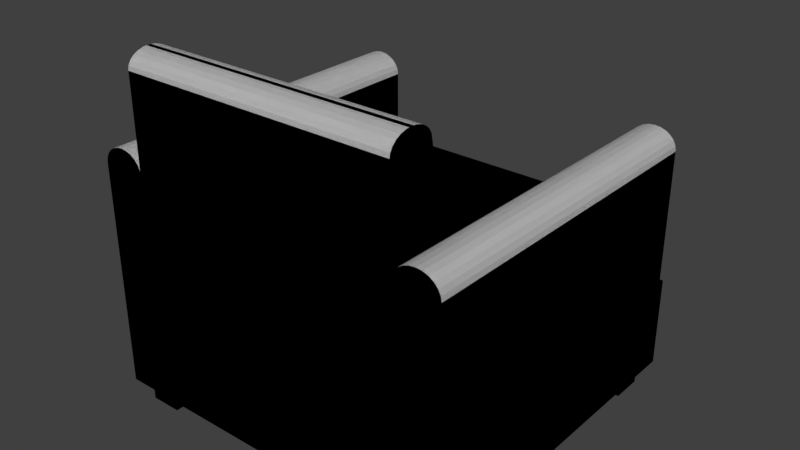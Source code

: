 # Source: chair_chair_08.blend  (saved by Blender 2.79.0; exported with 4.5.12 LTS)
import bpy
from mathutils import Matrix  # noqa: F401  (used for matrix-valued properties, if any)

bpy.ops.wm.read_factory_settings(use_empty=True)
scene = bpy.context.scene
scene.name = 'Scene'

# ---- collections
col_collection_1 = bpy.data.collections.new('Collection 1'); scene.collection.children.link(col_collection_1)

# ---- world
world_world = bpy.data.worlds.new('World'); scene.world = world_world
world_world.color = (0.05088, 0.05088, 0.05088)
world_world.use_sun_shadow = False
world_world.sun_shadow_jitter_overblur = 0.0
world_world.cycles.sampling_method = 'MANUAL'

# ---- meshes
me_chair_08 = bpy.data.meshes.new('chair_08')
me_chair_08.from_pydata([(-0.2761, -0.2126, -0.2522), (-0.2246, -0.2126, -0.289), (-0.2761, -0.2126, -0.289), (-0.2246, -0.2126, -0.2522), (-0.2246, -0.2126, -0.2522), (-0.2761, -0.2126, -0.2522), (-0.2246, -0.2126, -0.289), (-0.2761, -0.2126, -0.289), (-0.2761, -0.2126, -0.2522), (-0.2246, -0.2641, -0.2522), (-0.2246, -0.2126, -0.2522), (-0.2761, -0.2641, -0.2522), (-0.2761, -0.2641, -0.2522), (-0.2761, -0.2126, -0.2522), (-0.2246, -0.2641, -0.2522), (-0.2246, -0.2126, -0.2522), (-0.2246, -0.2641, -0.2522), (-0.2246, -0.2126, -0.289), (-0.2246, -0.2126, -0.2522), (-0.2246, -0.2641, -0.289), (-0.2246, -0.2641, -0.289), (-0.2246, -0.2641, -0.2522), (-0.2246, -0.2126, -0.289), (-0.2246, -0.2126, -0.2522), (-0.2761, -0.2641, -0.289), (-0.2246, -0.2126, -0.289), (-0.2246, -0.2641, -0.289), (-0.2761, -0.2126, -0.289), (-0.2761, -0.2126, -0.289), (-0.2761, -0.2641, -0.289), (-0.2246, -0.2126, -0.289), (-0.2246, -0.2641, -0.289), (-0.2761, -0.2641, -0.289), (-0.2761, -0.2126, -0.2522), (-0.2761, -0.2126, -0.289), (-0.2761, -0.2641, -0.2522), (-0.2761, -0.2641, -0.2522), (-0.2761, -0.2641, -0.289), (-0.2761, -0.2126, -0.2522), (-0.2761, -0.2126, -0.289), (-0.2246, -0.2641, -0.2522), (-0.2761, -0.2641, -0.289), (-0.2246, -0.2641, -0.289), (-0.2761, -0.2641, -0.2522), (-0.2761, -0.2641, -0.2522), (-0.2246, -0.2641, -0.2522), (-0.2761, -0.2641, -0.289), (-0.2246, -0.2641, -0.289), (0.2258, 0.2598, 0.1277), (0.239, 0.2711, 0.1255), (0.2352, 0.2711, 0.1213), (0.2316, 0.2598, 0.1342), (0.2316, 0.2598, 0.1342), (0.2258, 0.2598, 0.1277), (0.239, 0.2711, 0.1255), (0.2352, 0.2711, 0.1213), (0.2221, 0.2598, 0.1202), (0.233, 0.2711, 0.1168), (0.2221, 0.2598, 0.1202), (0.233, 0.2711, 0.1168), (0.2258, -0.2825, 0.1277), (0.2316, -0.2825, 0.1342), (0.2316, -0.2825, 0.1342), (0.2258, -0.2825, 0.1277), (0.2443, 0.2711, 0.129), (0.2392, 0.2598, 0.1392), (0.2392, 0.2598, 0.1392), (0.2443, 0.2711, 0.129), (0.2321, 0.2711, 0.1112), (0.2832, 0.2711, -0.1049), (0.2321, 0.2711, -0.1049), (0.2832, 0.2711, 0.1112), (0.2823, 0.2711, 0.1168), (0.2801, 0.2711, 0.1213), (0.2763, 0.2711, 0.1255), (0.271, 0.2711, 0.129), (0.2507, 0.2711, 0.1312), (0.2646, 0.2711, 0.1312), (0.2576, 0.2711, 0.132), (0.2576, 0.2711, 0.132), (0.2507, 0.2711, 0.1312), (0.2646, 0.2711, 0.1312), (0.271, 0.2711, 0.129), (0.2763, 0.2711, 0.1255), (0.2801, 0.2711, 0.1213), (0.2823, 0.2711, 0.1168), (0.2832, 0.2711, 0.1112), (0.2321, 0.2711, 0.1112), (0.2832, 0.2711, -0.1049), (0.2321, 0.2711, -0.1049), (0.2208, 0.2598, 0.1121), (0.2208, 0.2598, 0.1121), (0.2221, -0.2825, 0.1202), (0.2221, -0.2825, 0.1202), (0.2945, -0.2825, 0.1121), (0.2208, -0.2825, -0.1049), (0.2945, -0.2825, -0.1049), (0.2208, -0.2825, 0.1121), (0.2932, -0.2825, 0.1202), (0.2221, -0.2825, 0.1202), (0.2895, -0.2825, 0.1277), (0.2258, -0.2825, 0.1277), (0.2837, -0.2825, 0.1342), (0.2316, -0.2825, 0.1342), (0.2761, -0.2825, 0.1392), (0.2392, -0.2825, 0.1392), (0.2672, -0.2825, 0.1423), (0.2481, -0.2825, 0.1423), (0.2576, -0.2825, 0.1434), (0.2576, -0.2825, 0.1434), (0.2672, -0.2825, 0.1423), (0.2481, -0.2825, 0.1423), (0.2392, -0.2825, 0.1392), (0.2761, -0.2825, 0.1392), (0.2316, -0.2825, 0.1342), (0.2837, -0.2825, 0.1342), (0.2258, -0.2825, 0.1277), (0.2895, -0.2825, 0.1277), (0.2221, -0.2825, 0.1202), (0.2932, -0.2825, 0.1202), (0.2208, -0.2825, 0.1121), (0.2945, -0.2825, 0.1121), (0.2208, -0.2825, -0.1049), (0.2945, -0.2825, -0.1049), (0.2392, -0.2825, 0.1392), (0.2392, -0.2825, 0.1392), (0.2481, 0.2598, 0.1423), (0.2481, 0.2598, 0.1423), (0.2208, 0.2598, -0.1049), (0.2208, 0.2598, -0.1049), (0.2576, 0.2598, 0.1434), (0.2576, 0.2598, 0.1434), (0.2672, 0.2598, 0.1423), (0.2672, 0.2598, 0.1423), (0.2761, 0.2598, 0.1392), (0.2761, 0.2598, 0.1392), (0.2837, 0.2598, 0.1342), (0.2837, 0.2598, 0.1342), (0.2895, 0.2598, 0.1277), (0.2895, 0.2598, 0.1277), (0.2932, 0.2598, 0.1202), (0.2932, 0.2598, 0.1202), (0.2945, 0.2598, 0.1121), (0.2945, 0.2598, 0.1121), (0.2945, 0.2598, -0.1049), (0.2945, 0.2598, -0.1049), (0.2208, -0.2825, 0.1121), (0.2208, -0.2825, 0.1121), (0.2945, -0.2825, 0.1121), (0.2945, -0.2825, -0.1049), (0.2945, -0.2825, -0.1049), (0.2945, -0.2825, 0.1121), (0.2932, -0.2825, 0.1202), (0.2932, -0.2825, 0.1202), (0.2895, -0.2825, 0.1277), (0.2895, -0.2825, 0.1277), (0.2837, -0.2825, 0.1342), (0.2837, -0.2825, 0.1342), (0.2761, -0.2825, 0.1392), (0.2761, -0.2825, 0.1392), (0.2672, -0.2825, 0.1423), (0.2672, -0.2825, 0.1423), (0.2576, -0.2825, 0.1434), (0.2576, -0.2825, 0.1434), (0.2481, -0.2825, 0.1423), (0.2481, -0.2825, 0.1423), (0.2208, -0.2825, -0.1049), (0.2208, -0.2825, -0.1049), (0.2208, -0.2825, -0.1049), (0.2945, 0.2598, -0.1049), (0.2945, -0.2825, -0.1049), (0.2832, 0.2711, -0.1049), (0.2321, 0.2711, -0.1049), (0.2208, 0.2598, -0.1049), (0.2208, 0.2598, -0.1049), (0.2208, -0.2825, -0.1049), (0.2321, 0.2711, -0.1049), (0.2832, 0.2711, -0.1049), (0.2945, 0.2598, -0.1049), (0.2945, -0.2825, -0.1049), (-0.2316, 0.2598, 0.1342), (-0.2258, 0.2598, 0.1277), (-0.239, 0.2711, 0.1255), (-0.2352, 0.2711, 0.1213), (-0.2258, 0.2598, 0.1277), (-0.239, 0.2711, 0.1255), (-0.2352, 0.2711, 0.1213), (-0.2316, 0.2598, 0.1342), (-0.2221, 0.2598, 0.1202), (-0.233, 0.2711, 0.1168), (-0.2221, 0.2598, 0.1202), (-0.233, 0.2711, 0.1168), (-0.2316, -0.2825, 0.1342), (-0.2258, -0.2825, 0.1277), (-0.2258, -0.2825, 0.1277), (-0.2316, -0.2825, 0.1342), (-0.2392, 0.2598, 0.1392), (-0.2443, 0.2711, 0.129), (-0.2443, 0.2711, 0.129), (-0.2392, 0.2598, 0.1392), (-0.2576, 0.2711, 0.132), (-0.2507, 0.2711, 0.1312), (-0.2646, 0.2711, 0.1312), (-0.271, 0.2711, 0.129), (-0.2763, 0.2711, 0.1255), (-0.2801, 0.2711, 0.1213), (-0.2823, 0.2711, 0.1168), (-0.2832, 0.2711, 0.1112), (-0.2321, 0.2711, 0.1112), (-0.2832, 0.2711, -0.1049), (-0.2321, 0.2711, -0.1049), (-0.2321, 0.2711, 0.1112), (-0.2832, 0.2711, -0.1049), (-0.2321, 0.2711, -0.1049), (-0.2832, 0.2711, 0.1112), (-0.2823, 0.2711, 0.1168), (-0.2801, 0.2711, 0.1213), (-0.2763, 0.2711, 0.1255), (-0.271, 0.2711, 0.129), (-0.2507, 0.2711, 0.1312), (-0.2646, 0.2711, 0.1312), (-0.2576, 0.2711, 0.132), (-0.2208, 0.2598, 0.1121), (-0.2208, 0.2598, 0.1121), (-0.2221, -0.2825, 0.1202), (-0.2221, -0.2825, 0.1202), (-0.2576, -0.2825, 0.1434), (-0.2672, -0.2825, 0.1423), (-0.2481, -0.2825, 0.1423), (-0.2392, -0.2825, 0.1392), (-0.2761, -0.2825, 0.1392), (-0.2316, -0.2825, 0.1342), (-0.2837, -0.2825, 0.1342), (-0.2258, -0.2825, 0.1277), (-0.2895, -0.2825, 0.1277), (-0.2221, -0.2825, 0.1202), (-0.2932, -0.2825, 0.1202), (-0.2208, -0.2825, 0.1121), (-0.2945, -0.2825, 0.1121), (-0.2208, -0.2825, -0.1049), (-0.2945, -0.2825, -0.1049), (-0.2945, -0.2825, 0.1121), (-0.2208, -0.2825, -0.1049), (-0.2945, -0.2825, -0.1049), (-0.2208, -0.2825, 0.1121), (-0.2932, -0.2825, 0.1202), (-0.2221, -0.2825, 0.1202), (-0.2895, -0.2825, 0.1277), (-0.2258, -0.2825, 0.1277), (-0.2837, -0.2825, 0.1342), (-0.2316, -0.2825, 0.1342), (-0.2761, -0.2825, 0.1392), (-0.2392, -0.2825, 0.1392), (-0.2672, -0.2825, 0.1423), (-0.2481, -0.2825, 0.1423), (-0.2576, -0.2825, 0.1434), (-0.2392, -0.2825, 0.1392), (-0.2392, -0.2825, 0.1392), (-0.2481, 0.2598, 0.1423), (-0.2481, 0.2598, 0.1423), (-0.2208, 0.2598, -0.1049), (-0.2208, 0.2598, -0.1049), (-0.2576, 0.2598, 0.1434), (-0.2576, 0.2598, 0.1434), (-0.2672, 0.2598, 0.1423), (-0.2672, 0.2598, 0.1423), (-0.2761, 0.2598, 0.1392), (-0.2761, 0.2598, 0.1392), (-0.2837, 0.2598, 0.1342), (-0.2837, 0.2598, 0.1342), (-0.2895, 0.2598, 0.1277), (-0.2895, 0.2598, 0.1277), (-0.2932, 0.2598, 0.1202), (-0.2932, 0.2598, 0.1202), (-0.2945, 0.2598, 0.1121), (-0.2945, 0.2598, 0.1121), (-0.2945, 0.2598, -0.1049), (-0.2945, 0.2598, -0.1049), (-0.2208, -0.2825, 0.1121), (-0.2208, -0.2825, 0.1121), (-0.2945, -0.2825, -0.1049), (-0.2945, -0.2825, 0.1121), (-0.2945, -0.2825, 0.1121), (-0.2945, -0.2825, -0.1049), (-0.2932, -0.2825, 0.1202), (-0.2932, -0.2825, 0.1202), (-0.2895, -0.2825, 0.1277), (-0.2895, -0.2825, 0.1277), (-0.2837, -0.2825, 0.1342), (-0.2837, -0.2825, 0.1342), (-0.2761, -0.2825, 0.1392), (-0.2761, -0.2825, 0.1392), (-0.2672, -0.2825, 0.1423), (-0.2672, -0.2825, 0.1423), (-0.2576, -0.2825, 0.1434), (-0.2576, -0.2825, 0.1434), (-0.2481, -0.2825, 0.1423), (-0.2481, -0.2825, 0.1423), (-0.2208, -0.2825, -0.1049), (-0.2208, -0.2825, -0.1049), (-0.2208, 0.2598, -0.1049), (-0.2208, -0.2825, -0.1049), (-0.2321, 0.2711, -0.1049), (-0.2832, 0.2711, -0.1049), (-0.2945, 0.2598, -0.1049), (-0.2945, -0.2825, -0.1049), (-0.2208, -0.2825, -0.1049), (-0.2945, 0.2598, -0.1049), (-0.2945, -0.2825, -0.1049), (-0.2832, 0.2711, -0.1049), (-0.2321, 0.2711, -0.1049), (-0.2208, 0.2598, -0.1049), (0.2246, -0.2126, -0.2522), (0.2761, -0.2126, -0.289), (0.2246, -0.2126, -0.289), (0.2761, -0.2126, -0.2522), (0.2761, -0.2126, -0.2522), (0.2246, -0.2126, -0.2522), (0.2761, -0.2126, -0.289), (0.2246, -0.2126, -0.289), (0.2246, -0.2126, -0.2522), (0.2761, -0.2641, -0.2522), (0.2761, -0.2126, -0.2522), (0.2246, -0.2641, -0.2522), (0.2246, -0.2641, -0.2522), (0.2246, -0.2126, -0.2522), (0.2761, -0.2641, -0.2522), (0.2761, -0.2126, -0.2522), (0.2761, -0.2641, -0.2522), (0.2761, -0.2126, -0.289), (0.2761, -0.2126, -0.2522), (0.2761, -0.2641, -0.289), (0.2761, -0.2641, -0.289), (0.2761, -0.2641, -0.2522), (0.2761, -0.2126, -0.289), (0.2761, -0.2126, -0.2522), (0.2246, -0.2641, -0.289), (0.2761, -0.2126, -0.289), (0.2761, -0.2641, -0.289), (0.2246, -0.2126, -0.289), (0.2246, -0.2126, -0.289), (0.2246, -0.2641, -0.289), (0.2761, -0.2126, -0.289), (0.2761, -0.2641, -0.289), (0.2246, -0.2641, -0.289), (0.2246, -0.2126, -0.2522), (0.2246, -0.2126, -0.289), (0.2246, -0.2641, -0.2522), (0.2246, -0.2641, -0.2522), (0.2246, -0.2641, -0.289), (0.2246, -0.2126, -0.2522), (0.2246, -0.2126, -0.289), (0.2761, -0.2641, -0.2522), (0.2246, -0.2641, -0.289), (0.2761, -0.2641, -0.289), (0.2246, -0.2641, -0.2522), (0.2246, -0.2641, -0.2522), (0.2761, -0.2641, -0.2522), (0.2246, -0.2641, -0.289), (0.2761, -0.2641, -0.289), (-0.2761, 0.2528, -0.2522), (-0.2246, 0.2528, -0.289), (-0.2761, 0.2528, -0.289), (-0.2246, 0.2528, -0.2522), (-0.2246, 0.2528, -0.2522), (-0.2761, 0.2528, -0.2522), (-0.2246, 0.2528, -0.289), (-0.2761, 0.2528, -0.289), (-0.2761, 0.2528, -0.2522), (-0.2246, 0.2012, -0.2522), (-0.2246, 0.2528, -0.2522), (-0.2761, 0.2012, -0.2522), (-0.2761, 0.2012, -0.2522), (-0.2761, 0.2528, -0.2522), (-0.2246, 0.2012, -0.2522), (-0.2246, 0.2528, -0.2522), (-0.2246, 0.2012, -0.2522), (-0.2246, 0.2528, -0.289), (-0.2246, 0.2528, -0.2522), (-0.2246, 0.2012, -0.289), (-0.2246, 0.2012, -0.289), (-0.2246, 0.2012, -0.2522), (-0.2246, 0.2528, -0.289), (-0.2246, 0.2528, -0.2522), (-0.2761, 0.2012, -0.289), (-0.2246, 0.2528, -0.289), (-0.2246, 0.2012, -0.289), (-0.2761, 0.2528, -0.289), (-0.2761, 0.2528, -0.289), (-0.2761, 0.2012, -0.289), (-0.2246, 0.2528, -0.289), (-0.2246, 0.2012, -0.289), (-0.2761, 0.2012, -0.289), (-0.2761, 0.2528, -0.2522), (-0.2761, 0.2528, -0.289), (-0.2761, 0.2012, -0.2522), (-0.2761, 0.2012, -0.2522), (-0.2761, 0.2012, -0.289), (-0.2761, 0.2528, -0.2522), (-0.2761, 0.2528, -0.289), (-0.2246, 0.2012, -0.2522), (-0.2761, 0.2012, -0.289), (-0.2246, 0.2012, -0.289), (-0.2761, 0.2012, -0.2522), (-0.2761, 0.2012, -0.2522), (-0.2246, 0.2012, -0.2522), (-0.2761, 0.2012, -0.289), (-0.2246, 0.2012, -0.289), (0.2246, 0.2528, -0.2522), (0.2761, 0.2528, -0.289), (0.2246, 0.2528, -0.289), (0.2761, 0.2528, -0.2522), (0.2761, 0.2528, -0.2522), (0.2246, 0.2528, -0.2522), (0.2761, 0.2528, -0.289), (0.2246, 0.2528, -0.289), (0.2246, 0.2528, -0.2522), (0.2761, 0.2012, -0.2522), (0.2761, 0.2528, -0.2522), (0.2246, 0.2012, -0.2522), (0.2246, 0.2012, -0.2522), (0.2246, 0.2528, -0.2522), (0.2761, 0.2012, -0.2522), (0.2761, 0.2528, -0.2522), (0.2761, 0.2012, -0.2522), (0.2761, 0.2528, -0.289), (0.2761, 0.2528, -0.2522), (0.2761, 0.2012, -0.289), (0.2761, 0.2012, -0.289), (0.2761, 0.2012, -0.2522), (0.2761, 0.2528, -0.289), (0.2761, 0.2528, -0.2522), (0.2246, 0.2012, -0.289), (0.2761, 0.2528, -0.289), (0.2761, 0.2012, -0.289), (0.2246, 0.2528, -0.289), (0.2246, 0.2528, -0.289), (0.2246, 0.2012, -0.289), (0.2761, 0.2528, -0.289), (0.2761, 0.2012, -0.289), (0.2246, 0.2012, -0.289), (0.2246, 0.2528, -0.2522), (0.2246, 0.2528, -0.289), (0.2246, 0.2012, -0.2522), (0.2246, 0.2012, -0.2522), (0.2246, 0.2012, -0.289), (0.2246, 0.2528, -0.2522), (0.2246, 0.2528, -0.289), (0.2761, 0.2012, -0.2522), (0.2246, 0.2012, -0.289), (0.2761, 0.2012, -0.289), (0.2246, 0.2012, -0.2522), (0.2246, 0.2012, -0.2522), (0.2761, 0.2012, -0.2522), (0.2246, 0.2012, -0.289), (0.2761, 0.2012, -0.289), (-0.2945, 0.2711, -0.1049), (0.2945, 0.2711, -0.2522), (-0.2945, 0.2711, -0.2522), (0.2945, 0.2711, -0.1049), (0.2945, 0.2711, -0.1049), (-0.2945, 0.2711, -0.1049), (0.2945, 0.2711, -0.2522), (-0.2945, 0.2711, -0.2522), (0.2945, -0.2825, -0.2522), (0.2761, -0.2641, -0.2522), (0.2945, 0.2711, -0.2522), (-0.2945, -0.2825, -0.2522), (-0.2761, -0.2641, -0.2522), (-0.2761, 0.2528, -0.2522), (0.2761, 0.2528, -0.2522), (-0.2945, 0.2711, -0.2522), (-0.2945, -0.2825, -0.2522), (-0.2761, 0.2528, -0.2522), (-0.2945, 0.2711, -0.2522), (0.2761, 0.2528, -0.2522), (0.2761, -0.2641, -0.2522), (0.2945, 0.2711, -0.2522), (-0.2761, -0.2641, -0.2522), (0.2945, -0.2825, -0.2522), (-0.2945, -0.2825, -0.2522), (-0.2945, 0.2711, -0.1049), (-0.2945, 0.2711, -0.2522), (-0.2945, -0.2825, -0.1049), (-0.2945, -0.2825, -0.1049), (-0.2945, -0.2825, -0.2522), (-0.2945, 0.2711, -0.1049), (-0.2945, 0.2711, -0.2522), (0.2945, -0.2825, -0.1049), (0.2945, 0.2711, -0.2522), (0.2945, 0.2711, -0.1049), (0.2945, -0.2825, -0.2522), (0.2945, -0.2825, -0.2522), (0.2945, -0.2825, -0.1049), (0.2945, 0.2711, -0.2522), (0.2945, 0.2711, -0.1049), (0.2945, -0.2825, -0.1049), (-0.2945, -0.2825, -0.2522), (0.2945, -0.2825, -0.2522), (-0.2945, -0.2825, -0.1049), (-0.2945, -0.2825, -0.1049), (0.2945, -0.2825, -0.1049), (-0.2945, -0.2825, -0.2522), (0.2945, -0.2825, -0.2522), (-0.2761, -0.2641, -0.2522), (0.2761, 0.2528, -0.2522), (0.2761, -0.2641, -0.2522), (-0.2761, 0.2528, -0.2522), (-0.2761, 0.2528, -0.2522), (-0.2761, -0.2641, -0.2522), (0.2761, 0.2528, -0.2522), (0.2761, -0.2641, -0.2522), (-0.2945, 0.2711, -0.1049), (0.2945, -0.2825, -0.1049), (0.2945, 0.2711, -0.1049), (-0.2945, -0.2825, -0.1049), (-0.2945, -0.2825, -0.1049), (-0.2945, 0.2711, -0.1049), (0.2945, -0.2825, -0.1049), (0.2945, 0.2711, -0.1049), (-0.2221, -0.2195, 0.2813), (0.2208, -0.2137, 0.2759), (-0.2221, -0.2137, 0.2759), (0.2208, -0.2195, 0.2813), (0.2208, -0.2195, 0.2813), (-0.2221, -0.2195, 0.2813), (0.2208, -0.2137, 0.2759), (-0.2221, -0.2137, 0.2759), (0.2208, -0.2087, 0.2627), (0.2208, -0.2825, -0.1049), (0.2208, -0.1441, -0.1049), (0.2208, -0.21, 0.2695), (0.2208, -0.2137, 0.2759), (0.2208, -0.2195, 0.2813), (0.2208, -0.2272, 0.2855), (0.2208, -0.2361, 0.2881), (0.2208, -0.2418, 0.2886), (0.2208, -0.2495, 0.2886), (0.2208, -0.2551, 0.2881), (0.2208, -0.2641, 0.2855), (0.2208, -0.2717, 0.2813), (0.2208, -0.2775, 0.2759), (0.2208, -0.2812, 0.2695), (0.2208, -0.2825, 0.2627), (0.2208, -0.2825, 0.2627), (0.2208, -0.2812, 0.2695), (0.2208, -0.2825, -0.1049), (0.2208, -0.2775, 0.2759), (0.2208, -0.2717, 0.2813), (0.2208, -0.2641, 0.2855), (0.2208, -0.2551, 0.2881), (0.2208, -0.2495, 0.2886), (0.2208, -0.2418, 0.2886), (0.2208, -0.2361, 0.2881), (0.2208, -0.2272, 0.2855), (0.2208, -0.2195, 0.2813), (0.2208, -0.2137, 0.2759), (0.2208, -0.21, 0.2695), (0.2208, -0.2087, 0.2627), (0.2208, -0.1441, -0.1049), (0.2208, -0.21, 0.2695), (-0.2221, -0.21, 0.2695), (0.2208, -0.21, 0.2695), (-0.2221, -0.21, 0.2695), (-0.2221, -0.2825, -0.1049), (-0.2221, -0.2087, 0.2627), (-0.2221, -0.1441, -0.1049), (-0.2221, -0.21, 0.2695), (-0.2221, -0.2137, 0.2759), (-0.2221, -0.2195, 0.2813), (-0.2221, -0.2272, 0.2855), (-0.2221, -0.2361, 0.2881), (-0.2221, -0.2418, 0.2886), (-0.2221, -0.2495, 0.2886), (-0.2221, -0.2551, 0.2881), (-0.2221, -0.2641, 0.2855), (-0.2221, -0.2717, 0.2813), (-0.2221, -0.2775, 0.2759), (-0.2221, -0.2812, 0.2695), (-0.2221, -0.2825, 0.2627), (-0.2221, -0.2825, 0.2627), (-0.2221, -0.2825, -0.1049), (-0.2221, -0.2812, 0.2695), (-0.2221, -0.2775, 0.2759), (-0.2221, -0.2717, 0.2813), (-0.2221, -0.2641, 0.2855), (-0.2221, -0.2551, 0.2881), (-0.2221, -0.2495, 0.2886), (-0.2221, -0.2418, 0.2886), (-0.2221, -0.2361, 0.2881), (-0.2221, -0.2272, 0.2855), (-0.2221, -0.2195, 0.2813), (-0.2221, -0.2137, 0.2759), (-0.2221, -0.21, 0.2695), (-0.2221, -0.2087, 0.2627), (-0.2221, -0.1441, -0.1049), (0.2208, -0.2272, 0.2855), (-0.2221, -0.2272, 0.2855), (-0.2221, -0.2272, 0.2855), (0.2208, -0.2272, 0.2855), (0.2208, -0.2825, 0.2627), (-0.2221, -0.2825, -0.1049), (0.2208, -0.2825, -0.1049), (-0.2221, -0.2825, 0.2627), (-0.2221, -0.2825, 0.2627), (0.2208, -0.2825, 0.2627), (-0.2221, -0.2825, -0.1049), (0.2208, -0.2825, -0.1049), (-0.2221, -0.2825, -0.1049), (0.2208, -0.1441, -0.1049), (0.2208, -0.2825, -0.1049), (-0.2221, -0.1441, -0.1049), (-0.2221, -0.1441, -0.1049), (-0.2221, -0.2825, -0.1049), (0.2208, -0.1441, -0.1049), (0.2208, -0.2825, -0.1049), (-0.2221, -0.2087, 0.2627), (0.2208, -0.1441, -0.1049), (-0.2221, -0.1441, -0.1049), (0.2208, -0.2087, 0.2627), (0.2208, -0.2087, 0.2627), (-0.2221, -0.2087, 0.2627), (0.2208, -0.1441, -0.1049), (-0.2221, -0.1441, -0.1049), (0.2208, -0.2361, 0.2881), (-0.2221, -0.2361, 0.2881), (-0.2221, -0.2361, 0.2881), (0.2208, -0.2361, 0.2881), (0.2208, -0.2418, 0.2886), (-0.2221, -0.2418, 0.2886), (-0.2221, -0.2418, 0.2886), (0.2208, -0.2418, 0.2886), (0.2208, -0.2495, 0.2886), (-0.2221, -0.2495, 0.2886), (-0.2221, -0.2495, 0.2886), (0.2208, -0.2495, 0.2886), (0.2208, -0.2495, 0.2886), (0.2208, -0.2456, 0.289), (0.2208, -0.2418, 0.2886), (0.2208, -0.2418, 0.2886), (0.2208, -0.2456, 0.289), (0.2208, -0.2495, 0.2886), (0.2208, -0.2551, 0.2881), (-0.2221, -0.2551, 0.2881), (-0.2221, -0.2551, 0.2881), (0.2208, -0.2551, 0.2881), (0.2208, -0.2641, 0.2855), (-0.2221, -0.2641, 0.2855), (-0.2221, -0.2641, 0.2855), (0.2208, -0.2641, 0.2855), (0.2208, -0.2717, 0.2813), (-0.2221, -0.2717, 0.2813), (-0.2221, -0.2717, 0.2813), (0.2208, -0.2717, 0.2813), (-0.2221, -0.2775, 0.2759), (0.2208, -0.2775, 0.2759), (-0.2221, -0.2775, 0.2759), (0.2208, -0.2775, 0.2759), (-0.2221, -0.2812, 0.2695), (0.2208, -0.2812, 0.2695), (-0.2221, -0.2812, 0.2695), (0.2208, -0.2812, 0.2695), (0.2203, 0.2819, -0.06622), (0.2208, -0.1752, -0.05539), (0.2208, 0.2825, -0.05539), (0.2203, -0.1746, -0.06622), (0.2203, -0.1746, -0.06622), (0.2203, 0.2819, -0.06622), (0.2208, -0.1752, -0.05539), (0.2208, 0.2825, -0.05539), (-0.2203, 0.2819, -0.06622), (-0.2208, 0.2825, -0.05539), (-0.2208, 0.2825, -0.05539), (-0.2203, 0.2819, -0.06622), (0.2186, 0.28, -0.07676), (0.2186, -0.1728, -0.07676), (0.2186, -0.1728, -0.07676), (0.2186, 0.28, -0.07676), (-0.2208, -0.1752, -0.05539), (-0.2203, -0.1746, -0.06622), (-0.2208, -0.1752, -0.05539), (-0.2203, -0.1746, -0.06622), (0.2203, 0.2819, -0.04457), (0.2203, -0.1746, -0.04457), (0.2203, -0.1746, -0.04457), (0.2203, 0.2819, -0.04457), (-0.2186, 0.28, -0.07676), (-0.2186, 0.28, -0.07676), (-0.2203, 0.2819, -0.04457), (-0.2203, 0.2819, -0.04457), (0.2159, 0.277, -0.08672), (0.2159, -0.1698, -0.08672), (0.2159, -0.1698, -0.08672), (0.2159, 0.277, -0.08672), (-0.2186, -0.1728, -0.07676), (-0.2186, -0.1728, -0.07676), (-0.2203, -0.1746, -0.04457), (-0.2203, -0.1746, -0.04457), (0.2186, 0.28, -0.03403), (0.2186, -0.1728, -0.03403), (0.2186, -0.1728, -0.03403), (0.2186, 0.28, -0.03403), (-0.2159, 0.277, -0.08672), (-0.2159, 0.277, -0.08672), (-0.2186, 0.28, -0.03403), (-0.2186, 0.28, -0.03403), (0.2122, 0.273, -0.09584), (0.2122, -0.1657, -0.09584), (0.2122, -0.1657, -0.09584), (0.2122, 0.273, -0.09584), (-0.2159, -0.1698, -0.08672), (-0.2159, -0.1698, -0.08672), (-0.2186, -0.1728, -0.03403), (-0.2186, -0.1728, -0.03403), (0.2159, 0.277, -0.02407), (0.2159, -0.1698, -0.02407), (0.2159, -0.1698, -0.02407), (0.2159, 0.277, -0.02407), (-0.2122, 0.273, -0.09584), (-0.2122, 0.273, -0.09584), (-0.2159, 0.277, -0.02407), (-0.2159, 0.277, -0.02407), (0.2077, 0.2679, -0.1039), (0.2077, -0.1606, -0.1039), (0.2077, -0.1606, -0.1039), (0.2077, 0.2679, -0.1039), (-0.2122, -0.1657, -0.09584), (-0.2122, -0.1657, -0.09584), (-0.2159, -0.1698, -0.02407), (-0.2159, -0.1698, -0.02407), (0.2122, 0.273, -0.01494), (0.2122, -0.1657, -0.01494), (0.2122, -0.1657, -0.01494), (0.2122, 0.273, -0.01494), (-0.2077, 0.2679, -0.1039), (-0.2077, 0.2679, -0.1039), (-0.2122, 0.273, -0.01494), (-0.2122, 0.273, -0.01494), (0.2024, 0.262, -0.1106), (0.2024, -0.1548, -0.1106), (0.2024, -0.1548, -0.1106), (0.2024, 0.262, -0.1106), (-0.2077, -0.1606, -0.1039), (-0.2077, -0.1606, -0.1039), (-0.2122, -0.1657, -0.01494), (-0.2122, -0.1657, -0.01494), (0.2077, 0.2679, -0.00691), (0.2077, -0.1606, -0.00691), (0.2077, -0.1606, -0.00691), (0.2077, 0.2679, -0.00691), (-0.2024, 0.262, -0.1106), (-0.2024, 0.262, -0.1106), (-0.2077, 0.2679, -0.00691), (-0.2077, 0.2679, -0.00691), (-0.2024, -0.1548, -0.1106), (-0.2024, -0.1548, -0.1106), (-0.2077, -0.1606, -0.00691), (-0.2077, -0.1606, -0.00691), (0.2024, -0.1548, -0.00018), (0.2024, 0.262, -0.00018), (0.2024, 0.262, -0.00018), (0.2024, -0.1548, -0.00018), (-0.2024, 0.262, -0.00018), (-0.2024, 0.262, -0.00018), (-0.2024, -0.1548, -0.00018), (-0.2024, -0.1548, -0.00018)], [], [(0, 1, 2), (1, 0, 3), (4, 5, 6), (7, 6, 5), (8, 9, 10), (9, 8, 11), (12, 13, 14), (15, 14, 13), (16, 17, 18), (17, 16, 19), (20, 21, 22), (23, 22, 21), (24, 25, 26), (25, 24, 27), (28, 29, 30), (31, 30, 29), (32, 33, 34), (33, 32, 35), (36, 37, 38), (39, 38, 37), (40, 41, 42), (41, 40, 43), (44, 45, 46), (47, 46, 45), (48, 49, 50), (49, 48, 51), (56, 50, 57), (50, 56, 48), (60, 51, 48), (51, 60, 61), (51, 64, 49), (64, 51, 65), (68, 69, 70), (69, 68, 71), (71, 68, 57), (71, 57, 72), (72, 57, 73), (73, 57, 50), (73, 50, 49), (73, 49, 74), (74, 49, 64), (74, 64, 75), (75, 64, 76), (75, 76, 77), (77, 76, 78), (90, 57, 68), (57, 90, 56), (92, 48, 56), (48, 92, 60), (94, 95, 96), (95, 94, 97), (97, 94, 98), (97, 98, 99), (99, 98, 100), (99, 100, 101), (101, 100, 102), (101, 102, 103), (103, 102, 104), (103, 104, 105), (105, 104, 106), (105, 106, 107), (107, 106, 108), (51, 124, 65), (124, 51, 61), (65, 76, 64), (76, 65, 126), (128, 68, 70), (68, 128, 90), (126, 78, 76), (78, 126, 130), (78, 132, 77), (132, 78, 130), (77, 134, 75), (134, 77, 132), (75, 136, 74), (136, 75, 134), (74, 138, 73), (138, 74, 136), (73, 140, 72), (140, 73, 138), (72, 142, 71), (142, 72, 140), (142, 69, 71), (69, 142, 144), (146, 56, 90), (56, 146, 92), (148, 144, 142), (144, 148, 149), (152, 142, 140), (142, 152, 148), (154, 140, 138), (140, 154, 152), (156, 138, 136), (138, 156, 154), (134, 156, 136), (156, 134, 158), (132, 158, 134), (158, 132, 160), (130, 160, 132), (160, 130, 162), (126, 162, 130), (162, 126, 164), (65, 164, 126), (164, 65, 124), (166, 90, 128), (90, 166, 146), (52, 53, 54), (55, 54, 53), (53, 58, 55), (59, 55, 58), (62, 63, 52), (53, 52, 63), (66, 52, 67), (54, 67, 52), (79, 80, 81), (81, 80, 82), (80, 67, 82), (82, 67, 83), (67, 54, 83), (83, 54, 84), (54, 55, 84), (55, 59, 84), (84, 59, 85), (85, 59, 86), (59, 87, 86), (86, 87, 88), (89, 88, 87), (58, 91, 59), (87, 59, 91), (63, 93, 53), (58, 53, 93), (109, 110, 111), (111, 110, 112), (110, 113, 112), (112, 113, 114), (113, 115, 114), (114, 115, 116), (115, 117, 116), (116, 117, 118), (117, 119, 118), (118, 119, 120), (119, 121, 120), (120, 121, 122), (123, 122, 121), (62, 52, 125), (66, 125, 52), (127, 66, 80), (67, 80, 66), (91, 129, 87), (89, 87, 129), (131, 127, 79), (80, 79, 127), (131, 79, 133), (81, 133, 79), (133, 81, 135), (82, 135, 81), (135, 82, 137), (83, 137, 82), (137, 83, 139), (84, 139, 83), (139, 84, 141), (85, 141, 84), (141, 85, 143), (86, 143, 85), (145, 143, 88), (86, 88, 143), (93, 147, 58), (91, 58, 147), (150, 151, 145), (143, 145, 151), (151, 153, 143), (141, 143, 153), (153, 155, 141), (139, 141, 155), (155, 157, 139), (137, 139, 157), (159, 135, 157), (137, 157, 135), (161, 133, 159), (135, 159, 133), (163, 131, 161), (133, 161, 131), (165, 127, 163), (131, 163, 127), (125, 66, 165), (127, 165, 66), (147, 167, 91), (129, 91, 167), (168, 169, 170), (169, 168, 171), (171, 168, 172), (172, 168, 173), (174, 175, 176), (176, 175, 177), (177, 175, 178), (179, 178, 175), (180, 181, 182), (183, 182, 181), (181, 188, 183), (189, 183, 188), (192, 193, 180), (181, 180, 193), (196, 180, 197), (182, 197, 180), (200, 201, 202), (202, 201, 203), (201, 197, 203), (203, 197, 204), (197, 182, 204), (204, 182, 205), (182, 183, 205), (183, 189, 205), (205, 189, 206), (206, 189, 207), (189, 208, 207), (207, 208, 209), (210, 209, 208), (188, 222, 189), (208, 189, 222), (193, 224, 181), (188, 181, 224), (226, 227, 228), (228, 227, 229), (227, 230, 229), (229, 230, 231), (230, 232, 231), (231, 232, 233), (232, 234, 233), (233, 234, 235), (234, 236, 235), (235, 236, 237), (236, 238, 237), (237, 238, 239), (240, 239, 238), (192, 180, 256), (196, 256, 180), (258, 196, 201), (197, 201, 196), (222, 260, 208), (210, 208, 260), (262, 258, 200), (201, 200, 258), (262, 200, 264), (202, 264, 200), (264, 202, 266), (203, 266, 202), (266, 203, 268), (204, 268, 203), (268, 204, 270), (205, 270, 204), (270, 205, 272), (206, 272, 205), (272, 206, 274), (207, 274, 206), (276, 274, 209), (207, 209, 274), (224, 278, 188), (222, 188, 278), (280, 281, 276), (274, 276, 281), (281, 284, 274), (272, 274, 284), (284, 286, 272), (270, 272, 286), (286, 288, 270), (268, 270, 288), (290, 266, 288), (268, 288, 266), (292, 264, 290), (266, 290, 264), (294, 262, 292), (264, 292, 262), (296, 258, 294), (262, 294, 258), (256, 196, 296), (258, 296, 196), (278, 298, 222), (260, 222, 298), (184, 185, 186), (185, 184, 187), (190, 186, 191), (186, 190, 184), (194, 187, 184), (187, 194, 195), (187, 198, 185), (198, 187, 199), (211, 212, 213), (212, 211, 214), (214, 211, 191), (214, 191, 215), (215, 191, 216), (216, 191, 186), (216, 186, 185), (216, 185, 217), (217, 185, 198), (217, 198, 218), (218, 198, 219), (218, 219, 220), (220, 219, 221), (223, 191, 211), (191, 223, 190), (225, 184, 190), (184, 225, 194), (241, 242, 243), (242, 241, 244), (244, 241, 245), (244, 245, 246), (246, 245, 247), (246, 247, 248), (248, 247, 249), (248, 249, 250), (250, 249, 251), (250, 251, 252), (252, 251, 253), (252, 253, 254), (254, 253, 255), (187, 257, 199), (257, 187, 195), (199, 219, 198), (219, 199, 259), (261, 211, 213), (211, 261, 223), (259, 221, 219), (221, 259, 263), (221, 265, 220), (265, 221, 263), (220, 267, 218), (267, 220, 265), (218, 269, 217), (269, 218, 267), (217, 271, 216), (271, 217, 269), (216, 273, 215), (273, 216, 271), (215, 275, 214), (275, 215, 273), (275, 212, 214), (212, 275, 277), (279, 190, 223), (190, 279, 225), (282, 277, 275), (277, 282, 283), (285, 275, 273), (275, 285, 282), (287, 273, 271), (273, 287, 285), (289, 271, 269), (271, 289, 287), (267, 289, 269), (289, 267, 291), (265, 291, 267), (291, 265, 293), (263, 293, 265), (293, 263, 295), (259, 295, 263), (295, 259, 297), (199, 297, 259), (297, 199, 257), (299, 223, 261), (223, 299, 279), (300, 301, 302), (302, 301, 303), (303, 301, 304), (305, 304, 301), (306, 307, 308), (307, 306, 309), (309, 306, 310), (310, 306, 311), (312, 313, 314), (313, 312, 315), (316, 317, 318), (319, 318, 317), (320, 321, 322), (321, 320, 323), (324, 325, 326), (327, 326, 325), (328, 329, 330), (329, 328, 331), (332, 333, 334), (335, 334, 333), (336, 337, 338), (337, 336, 339), (340, 341, 342), (343, 342, 341), (344, 345, 346), (345, 344, 347), (348, 349, 350), (351, 350, 349), (352, 353, 354), (353, 352, 355), (356, 357, 358), (359, 358, 357), (360, 361, 362), (361, 360, 363), (364, 365, 366), (367, 366, 365), (368, 369, 370), (369, 368, 371), (372, 373, 374), (375, 374, 373), (376, 377, 378), (377, 376, 379), (380, 381, 382), (383, 382, 381), (384, 385, 386), (385, 384, 387), (388, 389, 390), (391, 390, 389), (392, 393, 394), (393, 392, 395), (396, 397, 398), (399, 398, 397), (400, 401, 402), (401, 400, 403), (404, 405, 406), (407, 406, 405), (408, 409, 410), (409, 408, 411), (412, 413, 414), (415, 414, 413), (416, 417, 418), (417, 416, 419), (420, 421, 422), (423, 422, 421), (424, 425, 426), (425, 424, 427), (428, 429, 430), (431, 430, 429), (432, 433, 434), (433, 432, 435), (436, 437, 438), (439, 438, 437), (440, 441, 442), (441, 440, 443), (444, 445, 446), (447, 446, 445), (448, 449, 450), (449, 448, 451), (452, 453, 454), (455, 454, 453), (456, 457, 458), (457, 456, 459), (460, 461, 462), (463, 462, 461), (464, 465, 466), (465, 464, 467), (465, 467, 468), (468, 467, 469), (466, 470, 471), (470, 466, 465), (471, 470, 469), (471, 469, 467), (472, 473, 474), (473, 475, 474), (476, 477, 475), (474, 475, 477), (473, 472, 478), (478, 472, 476), (472, 479, 476), (477, 476, 479), (480, 481, 482), (481, 480, 483), (484, 485, 486), (487, 486, 485), (488, 489, 490), (489, 488, 491), (492, 493, 494), (495, 494, 493), (496, 497, 498), (497, 496, 499), (500, 501, 502), (503, 502, 501), (504, 505, 506), (505, 504, 507), (508, 509, 510), (511, 510, 509), (512, 513, 514), (513, 512, 515), (516, 517, 518), (519, 518, 517), (520, 521, 522), (521, 520, 523), (524, 525, 526), (527, 526, 525), (528, 529, 530), (529, 528, 531), (529, 531, 532), (529, 532, 533), (529, 533, 534), (529, 534, 535), (529, 535, 536), (529, 536, 537), (529, 537, 538), (529, 538, 539), (529, 539, 540), (529, 540, 541), (529, 541, 542), (529, 542, 543), (544, 545, 546), (545, 547, 546), (547, 548, 546), (548, 549, 546), (549, 550, 546), (550, 551, 546), (551, 552, 546), (552, 553, 546), (553, 554, 546), (554, 555, 546), (555, 556, 546), (556, 557, 546), (557, 558, 546), (559, 546, 558), (522, 560, 561), (560, 522, 521), (526, 527, 562), (563, 562, 527), (564, 565, 566), (565, 564, 567), (567, 564, 568), (568, 564, 569), (569, 564, 570), (570, 564, 571), (571, 564, 572), (572, 564, 573), (573, 564, 574), (574, 564, 575), (575, 564, 576), (576, 564, 577), (577, 564, 578), (578, 564, 579), (580, 581, 582), (582, 581, 583), (583, 581, 584), (584, 581, 585), (585, 581, 586), (586, 581, 587), (587, 581, 588), (588, 581, 589), (589, 581, 590), (590, 581, 591), (591, 581, 592), (592, 581, 593), (593, 581, 594), (595, 594, 581), (520, 596, 523), (596, 520, 597), (598, 525, 599), (524, 599, 525), (600, 601, 602), (601, 600, 603), (604, 605, 606), (607, 606, 605), (608, 609, 610), (609, 608, 611), (612, 613, 614), (615, 614, 613), (616, 617, 618), (617, 616, 619), (620, 621, 622), (623, 622, 621), (561, 619, 616), (619, 561, 560), (562, 563, 620), (621, 620, 563), (597, 624, 596), (624, 597, 625), (626, 598, 627), (599, 627, 598), (625, 628, 624), (628, 625, 629), (630, 626, 631), (627, 631, 626), (629, 632, 628), (632, 629, 633), (634, 630, 635), (631, 635, 630), (636, 637, 638), (639, 640, 641), (633, 642, 632), (642, 633, 643), (644, 634, 645), (635, 645, 634), (643, 646, 642), (646, 643, 647), (648, 644, 649), (645, 649, 644), (647, 650, 646), (650, 647, 651), (652, 648, 653), (649, 653, 648), (650, 654, 655), (654, 650, 651), (652, 653, 656), (657, 656, 653), (655, 658, 659), (658, 655, 654), (656, 657, 660), (661, 660, 657), (659, 603, 600), (603, 659, 658), (660, 661, 604), (605, 604, 661), (662, 663, 664), (663, 662, 665), (666, 667, 668), (669, 668, 667), (664, 670, 662), (670, 664, 671), (672, 669, 673), (667, 673, 669), (674, 665, 662), (665, 674, 675), (676, 677, 666), (667, 666, 677), (678, 665, 679), (665, 678, 663), (668, 680, 666), (681, 666, 680), (663, 682, 664), (682, 663, 683), (684, 668, 685), (669, 685, 668), (678, 670, 671), (670, 678, 679), (681, 680, 673), (672, 673, 680), (662, 686, 674), (686, 662, 670), (673, 667, 687), (677, 687, 667), (682, 671, 664), (671, 682, 688), (689, 685, 672), (669, 672, 685), (690, 675, 674), (675, 690, 691), (692, 693, 676), (677, 676, 693), (679, 675, 694), (675, 679, 665), (666, 681, 676), (695, 676, 681), (696, 663, 678), (663, 696, 683), (684, 697, 668), (680, 668, 697), (683, 698, 682), (698, 683, 699), (700, 684, 701), (685, 701, 684), (679, 686, 670), (686, 679, 694), (695, 681, 687), (673, 687, 681), (688, 678, 671), (678, 688, 696), (697, 689, 680), (672, 680, 689), (674, 702, 690), (702, 674, 686), (687, 677, 703), (693, 703, 677), (698, 688, 682), (688, 698, 704), (705, 701, 689), (685, 689, 701), (706, 691, 690), (691, 706, 707), (708, 709, 692), (693, 692, 709), (694, 691, 710), (691, 694, 675), (676, 695, 692), (711, 692, 695), (712, 683, 696), (683, 712, 699), (700, 713, 684), (697, 684, 713), (699, 714, 698), (714, 699, 715), (716, 700, 717), (701, 717, 700), (694, 702, 686), (702, 694, 710), (711, 695, 703), (687, 703, 695), (704, 696, 688), (696, 704, 712), (713, 705, 697), (689, 697, 705), (690, 718, 706), (718, 690, 702), (703, 693, 719), (709, 719, 693), (714, 704, 698), (704, 714, 720), (721, 717, 705), (701, 705, 717), (722, 707, 706), (707, 722, 723), (724, 725, 708), (709, 708, 725), (710, 707, 726), (707, 710, 691), (692, 711, 708), (727, 708, 711), (728, 699, 712), (699, 728, 715), (716, 729, 700), (713, 700, 729), (715, 730, 714), (730, 715, 731), (732, 716, 733), (717, 733, 716), (710, 718, 702), (718, 710, 726), (727, 711, 719), (703, 719, 711), (720, 712, 704), (712, 720, 728), (729, 721, 713), (705, 713, 721), (706, 734, 722), (734, 706, 718), (719, 709, 735), (725, 735, 709), (730, 720, 714), (720, 730, 736), (737, 733, 721), (717, 721, 733), (738, 723, 722), (723, 738, 739), (740, 741, 724), (725, 724, 741), (726, 723, 742), (723, 726, 707), (708, 727, 724), (743, 724, 727), (744, 715, 728), (715, 744, 731), (732, 745, 716), (729, 716, 745), (731, 746, 730), (746, 731, 747), (748, 732, 749), (733, 749, 732), (726, 734, 718), (734, 726, 742), (743, 727, 735), (719, 735, 727), (736, 728, 720), (728, 736, 744), (745, 737, 729), (721, 729, 737), (734, 738, 722), (738, 734, 750), (751, 735, 741), (725, 741, 735), (746, 736, 730), (736, 746, 752), (753, 749, 737), (733, 737, 749), (750, 739, 738), (739, 750, 754), (755, 751, 740), (741, 740, 751), (739, 742, 723), (742, 739, 754), (755, 740, 743), (724, 743, 740), (756, 731, 744), (731, 756, 747), (748, 757, 732), (745, 732, 757), (758, 746, 747), (746, 758, 759), (760, 761, 749), (748, 749, 761), (750, 742, 754), (742, 750, 734), (735, 751, 743), (755, 743, 751), (752, 744, 736), (744, 752, 756), (757, 753, 745), (737, 745, 753), (759, 752, 746), (752, 759, 762), (763, 760, 753), (749, 753, 760), (756, 758, 747), (758, 756, 764), (765, 757, 761), (748, 761, 757), (764, 759, 758), (759, 764, 762), (763, 765, 760), (761, 760, 765), (756, 762, 764), (762, 756, 752), (753, 757, 763), (765, 763, 757)])
_uv = me_chair_08.uv_layers.new(name='UVMap')
_uv.uv.foreach_set('vector', [0.4069, 0.8813, 0.3931, 0.901, 0.3931, 0.8813, 0.3931, 0.901, 0.4069, 0.8813, 0.4069, 0.901, 0.1589, 0.8706, 0.1589, 0.8903, 0.1451, 0.8706, 0.1451, 0.8903, 0.1451, 0.8706, 0.1589, 0.8903, 0.3876, 0.8616, 0.4069, 0.8419, 0.4069, 0.8616, 0.4069, 0.8419, 0.3876, 0.8616, 0.3876, 0.8419, 0.3876, 0.8419, 0.3876, 0.8222, 0.4069, 0.8419, 0.4069, 0.8222, 0.4069, 0.8419, 0.3876, 0.8222, 0.3931, 0.8616, 0.4069, 0.8813, 0.3931, 0.8813, 0.4069, 0.8813, 0.3931, 0.8616, 0.4069, 0.8616, 0.7247, 0.8791, 0.7109, 0.8791, 0.7247, 0.8594, 0.7109, 0.8594, 0.7247, 0.8594, 0.7109, 0.8791, 0.3876, 0.7828, 0.4069, 0.7631, 0.4069, 0.7828, 0.4069, 0.7631, 0.3876, 0.7828, 0.3876, 0.7631, 0.1603, 0.8509, 0.1603, 0.8312, 0.1796, 0.8509, 0.1796, 0.8312, 0.1796, 0.8509, 0.1603, 0.8312, 0.8566, 0.4232, 0.8428, 0.4035, 0.8566, 0.4035, 0.8428, 0.4035, 0.8566, 0.4232, 0.8428, 0.4232, 0.8566, 0.4035, 0.8704, 0.4035, 0.8566, 0.4232, 0.8704, 0.4232, 0.8566, 0.4232, 0.8704, 0.4035, 0.1796, 0.8706, 0.1658, 0.8903, 0.1658, 0.8706, 0.1658, 0.8903, 0.1796, 0.8706, 0.1796, 0.8903, 0.8284, 0.8865, 0.8284, 0.9061, 0.8146, 0.8865, 0.8146, 0.9061, 0.8146, 0.8865, 0.8284, 0.9061, 0.6671, 0.3446, 0.6721, 0.3455, 0.6707, 0.3471, 0.6721, 0.3455, 0.6671, 0.3446, 0.6693, 0.3421, 0.6657, 0.3475, 0.6707, 0.3471, 0.6698, 0.3488, 0.6707, 0.3471, 0.6657, 0.3475, 0.6671, 0.3446, 0.08738, 0.6195, 0.08981, 0.8268, 0.08738, 0.8268, 0.08981, 0.8268, 0.08738, 0.6195, 0.08981, 0.6195, 0.6693, 0.3421, 0.6741, 0.3441, 0.6721, 0.3455, 0.6741, 0.3441, 0.6693, 0.3421, 0.6722, 0.3402, 0.6695, 0.3509, 0.6887, 0.4336, 0.6695, 0.4336, 0.6887, 0.4336, 0.6695, 0.3509, 0.6887, 0.3509, 0.6887, 0.3509, 0.6695, 0.3509, 0.6698, 0.3488, 0.6887, 0.3509, 0.6698, 0.3488, 0.6883, 0.3488, 0.6883, 0.3488, 0.6698, 0.3488, 0.6875, 0.3471, 0.6875, 0.3471, 0.6698, 0.3488, 0.6707, 0.3471, 0.6875, 0.3471, 0.6707, 0.3471, 0.6721, 0.3455, 0.6875, 0.3471, 0.6721, 0.3455, 0.6861, 0.3455, 0.6861, 0.3455, 0.6721, 0.3455, 0.6741, 0.3441, 0.6861, 0.3455, 0.6741, 0.3441, 0.6841, 0.3441, 0.6841, 0.3441, 0.6741, 0.3441, 0.6765, 0.3433, 0.6841, 0.3441, 0.6765, 0.3433, 0.6817, 0.3433, 0.6817, 0.3433, 0.6765, 0.3433, 0.6791, 0.343, 0.6653, 0.3506, 0.6698, 0.3488, 0.6695, 0.3509, 0.6698, 0.3488, 0.6653, 0.3506, 0.6657, 0.3475, 0.08454, 0.6195, 0.08738, 0.8268, 0.08454, 0.8268, 0.08738, 0.8268, 0.08454, 0.6195, 0.08738, 0.6195, 0.04147, 0.8431, 0.06912, 0.9261, 0.04147, 0.9261, 0.06912, 0.9261, 0.04147, 0.8431, 0.06912, 0.8431, 0.06912, 0.8431, 0.04147, 0.8431, 0.04194, 0.84, 0.06912, 0.8431, 0.04194, 0.84, 0.06865, 0.84, 0.06865, 0.84, 0.04194, 0.84, 0.04332, 0.8371, 0.06865, 0.84, 0.04332, 0.8371, 0.06727, 0.8371, 0.06727, 0.8371, 0.04332, 0.8371, 0.04552, 0.8347, 0.06727, 0.8371, 0.04552, 0.8347, 0.06507, 0.8347, 0.06507, 0.8347, 0.04552, 0.8347, 0.04838, 0.8328, 0.06507, 0.8347, 0.04838, 0.8328, 0.06221, 0.8328, 0.06221, 0.8328, 0.04838, 0.8328, 0.05172, 0.8316, 0.06221, 0.8328, 0.05172, 0.8316, 0.05887, 0.8316, 0.05887, 0.8316, 0.05172, 0.8316, 0.05529, 0.8312, 1.0, 0.4362, 0.9971, 0.6435, 0.9971, 0.4362, 0.9971, 0.6435, 1.0, 0.4362, 1.0, 0.6435, 0.6722, 0.3402, 0.6765, 0.3433, 0.6741, 0.3441, 0.6765, 0.3433, 0.6722, 0.3402, 0.6755, 0.339, 2.798e-08, 0.8268, 0.08118, 0.8312, 4.197e-08, 0.8312, 0.08118, 0.8312, 2.798e-08, 0.8268, 0.0815, 0.8268, 0.6755, 0.339, 0.6791, 0.343, 0.6765, 0.3433, 0.6791, 0.343, 0.6755, 0.339, 0.6791, 0.3386, 0.6791, 0.343, 0.6827, 0.339, 0.6817, 0.3433, 0.6827, 0.339, 0.6791, 0.343, 0.6791, 0.3386, 0.6817, 0.3433, 0.686, 0.3402, 0.6841, 0.3441, 0.686, 0.3402, 0.6817, 0.3433, 0.6827, 0.339, 0.6841, 0.3441, 0.6889, 0.3421, 0.6861, 0.3455, 0.6889, 0.3421, 0.6841, 0.3441, 0.686, 0.3402, 0.6861, 0.3455, 0.6911, 0.3446, 0.6875, 0.3471, 0.6911, 0.3446, 0.6861, 0.3455, 0.6889, 0.3421, 0.6875, 0.3471, 0.6924, 0.3475, 0.6883, 0.3488, 0.6924, 0.3475, 0.6875, 0.3471, 0.6911, 0.3446, 0.6883, 0.3488, 0.6929, 0.3506, 0.6887, 0.3509, 0.6929, 0.3506, 0.6883, 0.3488, 0.6924, 0.3475, 0.7924, 0.6521, 0.7109, 0.6478, 0.7921, 0.6478, 0.7109, 0.6478, 0.7924, 0.6521, 0.7109, 0.6521, 0.0815, 0.6195, 0.08454, 0.8268, 0.0815, 0.8268, 0.08454, 0.8268, 0.0815, 0.6195, 0.08454, 0.6195, 0.7924, 0.8594, 0.7109, 0.6521, 0.7924, 0.6521, 0.7109, 0.6521, 0.7924, 0.8594, 0.7109, 0.8594, 0.7955, 0.8594, 0.7924, 0.6521, 0.7955, 0.6521, 0.7924, 0.6521, 0.7955, 0.8594, 0.7924, 0.8594, 0.7983, 0.8594, 0.7955, 0.6521, 0.7983, 0.6521, 0.7955, 0.6521, 0.7983, 0.8594, 0.7955, 0.8594, 0.8007, 0.8594, 0.7983, 0.6521, 0.8007, 0.6521, 0.7983, 0.6521, 0.8007, 0.8594, 0.7983, 0.8594, 0.9833, 0.4362, 0.9805, 0.6435, 0.9805, 0.4362, 0.9805, 0.6435, 0.9833, 0.4362, 0.9833, 0.6435, 0.9866, 0.4362, 0.9833, 0.6435, 0.9833, 0.4362, 0.9833, 0.6435, 0.9866, 0.4362, 0.9866, 0.6435, 0.9902, 0.4362, 0.9866, 0.6435, 0.9866, 0.4362, 0.9866, 0.6435, 0.9902, 0.4362, 0.9902, 0.6435, 0.9938, 0.4362, 0.9902, 0.6435, 0.9902, 0.4362, 0.9902, 0.6435, 0.9938, 0.4362, 0.9938, 0.6435, 0.9971, 0.4362, 0.9938, 0.6435, 0.9938, 0.4362, 0.9938, 0.6435, 0.9971, 0.4362, 0.9971, 0.6435, 0.0, 0.6195, 0.0815, 0.8268, 2.798e-08, 0.8268, 0.0815, 0.8268, 0.0, 0.6195, 0.0815, 0.6195, 0.6612, 0.3421, 0.6634, 0.3446, 0.6584, 0.3455, 0.6599, 0.3471, 0.6584, 0.3455, 0.6634, 0.3446, 0.6634, 0.3446, 0.6648, 0.3475, 0.6599, 0.3471, 0.6607, 0.3488, 0.6599, 0.3471, 0.6648, 0.3475, 0.753, 0.0, 0.7554, 0.0, 0.753, 0.2073, 0.7554, 0.2073, 0.753, 0.2073, 0.7554, 0.0, 0.6584, 0.3402, 0.6612, 0.3421, 0.6565, 0.3441, 0.6584, 0.3455, 0.6565, 0.3441, 0.6612, 0.3421, 0.6514, 0.343, 0.6541, 0.3433, 0.6488, 0.3433, 0.6488, 0.3433, 0.6541, 0.3433, 0.6464, 0.3441, 0.6541, 0.3433, 0.6565, 0.3441, 0.6464, 0.3441, 0.6464, 0.3441, 0.6565, 0.3441, 0.6444, 0.3455, 0.6565, 0.3441, 0.6584, 0.3455, 0.6444, 0.3455, 0.6444, 0.3455, 0.6584, 0.3455, 0.643, 0.3471, 0.6584, 0.3455, 0.6599, 0.3471, 0.643, 0.3471, 0.6599, 0.3471, 0.6607, 0.3488, 0.643, 0.3471, 0.643, 0.3471, 0.6607, 0.3488, 0.6422, 0.3488, 0.6422, 0.3488, 0.6607, 0.3488, 0.6419, 0.3509, 0.6607, 0.3488, 0.661, 0.3509, 0.6419, 0.3509, 0.6419, 0.3509, 0.661, 0.3509, 0.6419, 0.4336, 0.661, 0.4336, 0.6419, 0.4336, 0.661, 0.3509, 0.6648, 0.3475, 0.6653, 0.3506, 0.6607, 0.3488, 0.661, 0.3509, 0.6607, 0.3488, 0.6653, 0.3506, 0.7554, 0.0, 0.7582, 0.0, 0.7554, 0.2073, 0.7582, 0.2073, 0.7554, 0.2073, 0.7582, 0.0, 0.1036, 0.8312, 0.1072, 0.8316, 0.1001, 0.8316, 0.1001, 0.8316, 0.1072, 0.8316, 0.09672, 0.8328, 0.1072, 0.8316, 0.1105, 0.8328, 0.09672, 0.8328, 0.09672, 0.8328, 0.1105, 0.8328, 0.09386, 0.8347, 0.1105, 0.8328, 0.1134, 0.8347, 0.09386, 0.8347, 0.09386, 0.8347, 0.1134, 0.8347, 0.09166, 0.8371, 0.1134, 0.8347, 0.1156, 0.8371, 0.09166, 0.8371, 0.09166, 0.8371, 0.1156, 0.8371, 0.09028, 0.84, 0.1156, 0.8371, 0.117, 0.84, 0.09028, 0.84, 0.09028, 0.84, 0.117, 0.84, 0.08981, 0.8431, 0.117, 0.84, 0.1175, 0.8431, 0.08981, 0.8431, 0.08981, 0.8431, 0.1175, 0.8431, 0.08981, 0.9261, 0.1175, 0.9261, 0.08981, 0.9261, 0.1175, 0.8431, 0.9774, 0.2073, 0.9774, 4.557e-08, 0.9802, 0.2073, 0.9802, 2.278e-08, 0.9802, 0.2073, 0.9774, 4.557e-08, 0.655, 0.339, 0.6584, 0.3402, 0.6541, 0.3433, 0.6565, 0.3441, 0.6541, 0.3433, 0.6584, 0.3402, 0.7613, 0.2073, 0.8428, 0.2073, 0.7616, 0.2116, 0.8428, 0.2116, 0.7616, 0.2116, 0.8428, 0.2073, 0.6514, 0.3386, 0.655, 0.339, 0.6514, 0.343, 0.6541, 0.3433, 0.6514, 0.343, 0.655, 0.339, 0.6514, 0.3386, 0.6514, 0.343, 0.6479, 0.339, 0.6488, 0.3433, 0.6479, 0.339, 0.6514, 0.343, 0.6479, 0.339, 0.6488, 0.3433, 0.6445, 0.3402, 0.6464, 0.3441, 0.6445, 0.3402, 0.6488, 0.3433, 0.6445, 0.3402, 0.6464, 0.3441, 0.6417, 0.3421, 0.6444, 0.3455, 0.6417, 0.3421, 0.6464, 0.3441, 0.6417, 0.3421, 0.6444, 0.3455, 0.6395, 0.3446, 0.643, 0.3471, 0.6395, 0.3446, 0.6444, 0.3455, 0.6395, 0.3446, 0.643, 0.3471, 0.6381, 0.3475, 0.6422, 0.3488, 0.6381, 0.3475, 0.643, 0.3471, 0.6381, 0.3475, 0.6422, 0.3488, 0.6376, 0.3506, 0.6419, 0.3509, 0.6376, 0.3506, 0.6422, 0.3488, 0.8007, 0.4405, 0.7192, 0.4405, 0.8007, 0.4362, 0.7196, 0.4362, 0.8007, 0.4362, 0.7192, 0.4405, 0.7582, 0.0, 0.7613, 0.0, 0.7582, 0.2073, 0.7613, 0.2073, 0.7582, 0.2073, 0.7613, 0.0, 0.8007, 0.6478, 0.7192, 0.6478, 0.8007, 0.4405, 0.7192, 0.4405, 0.8007, 0.4405, 0.7192, 0.6478, 0.7192, 0.6478, 0.7162, 0.6478, 0.7192, 0.4405, 0.7162, 0.4405, 0.7192, 0.4405, 0.7162, 0.6478, 0.7162, 0.6478, 0.7134, 0.6478, 0.7162, 0.4405, 0.7134, 0.4405, 0.7162, 0.4405, 0.7134, 0.6478, 0.7134, 0.6478, 0.7109, 0.6478, 0.7134, 0.4405, 0.7109, 0.4405, 0.7134, 0.4405, 0.7109, 0.6478, 0.9941, 0.2073, 0.9941, 2.278e-08, 0.9969, 0.2073, 0.9969, 4.557e-08, 0.9969, 0.2073, 0.9941, 2.278e-08, 0.9907, 0.2073, 0.9907, 0.0, 0.9941, 0.2073, 0.9941, 2.278e-08, 0.9941, 0.2073, 0.9907, 0.0, 0.9871, 0.2073, 0.9871, 0.0, 0.9907, 0.2073, 0.9907, 0.0, 0.9907, 0.2073, 0.9871, 0.0, 0.9836, 0.2073, 0.9836, 0.0, 0.9871, 0.2073, 0.9871, 0.0, 0.9871, 0.2073, 0.9836, 0.0, 0.9802, 0.2073, 0.9802, 2.278e-08, 0.9836, 0.2073, 0.9836, 0.0, 0.9836, 0.2073, 0.9802, 2.278e-08, 0.7613, 0.0, 0.8428, 0.0, 0.7613, 0.2073, 0.8428, 0.2073, 0.7613, 0.2073, 0.8428, 0.0, 0.9528, 0.6478, 0.9805, 0.4405, 0.9805, 0.6478, 0.9805, 0.4405, 0.9528, 0.6478, 0.9762, 0.4362, 0.9762, 0.4362, 0.9528, 0.6478, 0.957, 0.4362, 0.957, 0.4362, 0.9528, 0.6478, 0.9528, 0.4405, 0.6695, 0.9621, 0.6695, 0.7549, 0.6738, 0.9665, 0.6738, 0.9665, 0.6695, 0.7549, 0.6929, 0.9665, 0.6929, 0.9665, 0.6695, 0.7549, 0.6972, 0.9621, 0.6972, 0.7549, 0.6972, 0.9621, 0.6695, 0.7549, 0.7165, 0.3421, 0.7187, 0.3446, 0.7137, 0.3455, 0.7152, 0.3471, 0.7137, 0.3455, 0.7187, 0.3446, 0.7187, 0.3446, 0.7201, 0.3475, 0.7152, 0.3471, 0.716, 0.3488, 0.7152, 0.3471, 0.7201, 0.3475, 0.2977, 0.6095, 0.3002, 0.6095, 0.2977, 0.8168, 0.3002, 0.8168, 0.2977, 0.8168, 0.3002, 0.6095, 0.7136, 0.3402, 0.7165, 0.3421, 0.7118, 0.3441, 0.7137, 0.3455, 0.7118, 0.3441, 0.7165, 0.3421, 0.7067, 0.343, 0.7094, 0.3433, 0.7041, 0.3433, 0.7041, 0.3433, 0.7094, 0.3433, 0.7017, 0.3441, 0.7094, 0.3433, 0.7118, 0.3441, 0.7017, 0.3441, 0.7017, 0.3441, 0.7118, 0.3441, 0.6997, 0.3455, 0.7118, 0.3441, 0.7137, 0.3455, 0.6997, 0.3455, 0.6997, 0.3455, 0.7137, 0.3455, 0.6983, 0.3471, 0.7137, 0.3455, 0.7152, 0.3471, 0.6983, 0.3471, 0.7152, 0.3471, 0.716, 0.3488, 0.6983, 0.3471, 0.6983, 0.3471, 0.716, 0.3488, 0.6975, 0.3488, 0.6975, 0.3488, 0.716, 0.3488, 0.6972, 0.3509, 0.716, 0.3488, 0.7163, 0.3509, 0.6972, 0.3509, 0.6972, 0.3509, 0.7163, 0.3509, 0.6972, 0.4336, 0.7163, 0.4336, 0.6972, 0.4336, 0.7163, 0.3509, 0.7201, 0.3475, 0.7206, 0.3506, 0.716, 0.3488, 0.7163, 0.3509, 0.716, 0.3488, 0.7206, 0.3506, 0.3002, 0.6095, 0.303, 0.6095, 0.3002, 0.8168, 0.303, 0.8168, 0.3002, 0.8168, 0.303, 0.6095, 0.7344, 0.3386, 0.738, 0.339, 0.7308, 0.339, 0.7308, 0.339, 0.738, 0.339, 0.7275, 0.3402, 0.738, 0.339, 0.7413, 0.3402, 0.7275, 0.3402, 0.7275, 0.3402, 0.7413, 0.3402, 0.7246, 0.3421, 0.7413, 0.3402, 0.7442, 0.3421, 0.7246, 0.3421, 0.7246, 0.3421, 0.7442, 0.3421, 0.7224, 0.3446, 0.7442, 0.3421, 0.7464, 0.3446, 0.7224, 0.3446, 0.7224, 0.3446, 0.7464, 0.3446, 0.721, 0.3475, 0.7464, 0.3446, 0.7477, 0.3475, 0.721, 0.3475, 0.721, 0.3475, 0.7477, 0.3475, 0.7206, 0.3506, 0.7477, 0.3475, 0.7482, 0.3506, 0.7206, 0.3506, 0.7206, 0.3506, 0.7482, 0.3506, 0.7206, 0.4335, 0.7482, 0.4335, 0.7206, 0.4335, 0.7482, 0.3506, 0.9963, 0.6613, 0.9963, 0.8686, 0.9935, 0.6613, 0.9935, 0.8686, 0.9935, 0.6613, 0.9963, 0.8686, 0.7103, 0.339, 0.7136, 0.3402, 0.7094, 0.3433, 0.7118, 0.3441, 0.7094, 0.3433, 0.7136, 0.3402, 0.306, 0.8168, 0.3875, 0.8168, 0.3064, 0.8212, 0.3875, 0.8212, 0.3064, 0.8212, 0.3875, 0.8168, 0.7067, 0.3386, 0.7103, 0.339, 0.7067, 0.343, 0.7094, 0.3433, 0.7067, 0.343, 0.7103, 0.339, 0.7067, 0.3386, 0.7067, 0.343, 0.7032, 0.339, 0.7041, 0.3433, 0.7032, 0.339, 0.7067, 0.343, 0.7032, 0.339, 0.7041, 0.3433, 0.6998, 0.3402, 0.7017, 0.3441, 0.6998, 0.3402, 0.7041, 0.3433, 0.6998, 0.3402, 0.7017, 0.3441, 0.697, 0.3421, 0.6997, 0.3455, 0.697, 0.3421, 0.7017, 0.3441, 0.697, 0.3421, 0.6997, 0.3455, 0.6948, 0.3446, 0.6983, 0.3471, 0.6948, 0.3446, 0.6997, 0.3455, 0.6948, 0.3446, 0.6983, 0.3471, 0.6934, 0.3475, 0.6975, 0.3488, 0.6934, 0.3475, 0.6983, 0.3471, 0.6934, 0.3475, 0.6975, 0.3488, 0.6929, 0.3506, 0.6972, 0.3509, 0.6929, 0.3506, 0.6975, 0.3488, 0.08981, 0.8268, 0.1713, 0.8268, 0.08981, 0.8312, 0.171, 0.8312, 0.08981, 0.8312, 0.1713, 0.8268, 0.303, 0.6095, 0.306, 0.6095, 0.303, 0.8168, 0.306, 0.8168, 0.303, 0.8168, 0.306, 0.6095, 0.08981, 0.6195, 0.1713, 0.6195, 0.08981, 0.8268, 0.1713, 0.8268, 0.08981, 0.8268, 0.1713, 0.6195, 0.1713, 0.6195, 0.1744, 0.6195, 0.1713, 0.8268, 0.1744, 0.8268, 0.1713, 0.8268, 0.1744, 0.6195, 0.1744, 0.6195, 0.1772, 0.6195, 0.1744, 0.8268, 0.1772, 0.8268, 0.1744, 0.8268, 0.1772, 0.6195, 0.1772, 0.6195, 0.1796, 0.6195, 0.1772, 0.8268, 0.1796, 0.8268, 0.1772, 0.8268, 0.1796, 0.6195, 0.9797, 0.6613, 0.9797, 0.8686, 0.9768, 0.6613, 0.9768, 0.8686, 0.9768, 0.6613, 0.9797, 0.8686, 0.983, 0.6613, 0.983, 0.8686, 0.9797, 0.6613, 0.9797, 0.8686, 0.9797, 0.6613, 0.983, 0.8686, 0.9866, 0.6613, 0.9866, 0.8686, 0.983, 0.6613, 0.983, 0.8686, 0.983, 0.6613, 0.9866, 0.8686, 0.9901, 0.6613, 0.9901, 0.8686, 0.9866, 0.6613, 0.9866, 0.8686, 0.9866, 0.6613, 0.9901, 0.8686, 0.9935, 0.6613, 0.9935, 0.8686, 0.9901, 0.6613, 0.9901, 0.8686, 0.9901, 0.6613, 0.9935, 0.8686, 0.306, 0.6095, 0.3875, 0.6095, 0.306, 0.8168, 0.3875, 0.8168, 0.306, 0.8168, 0.3875, 0.6095, 0.6118, 0.3446, 0.6168, 0.3455, 0.6154, 0.3471, 0.6168, 0.3455, 0.6118, 0.3446, 0.614, 0.3421, 0.6104, 0.3475, 0.6154, 0.3471, 0.6145, 0.3488, 0.6154, 0.3471, 0.6104, 0.3475, 0.6118, 0.3446, 0.2103, 0.8212, 0.2079, 0.6139, 0.2103, 0.6139, 0.2079, 0.6139, 0.2103, 0.8212, 0.2079, 0.8212, 0.614, 0.3421, 0.6188, 0.3441, 0.6168, 0.3455, 0.6188, 0.3441, 0.614, 0.3421, 0.6169, 0.3402, 0.6142, 0.3509, 0.6334, 0.4336, 0.6142, 0.4336, 0.6334, 0.4336, 0.6142, 0.3509, 0.6334, 0.3509, 0.6334, 0.3509, 0.6142, 0.3509, 0.6145, 0.3488, 0.6334, 0.3509, 0.6145, 0.3488, 0.6331, 0.3488, 0.6331, 0.3488, 0.6145, 0.3488, 0.6322, 0.3471, 0.6322, 0.3471, 0.6145, 0.3488, 0.6154, 0.3471, 0.6322, 0.3471, 0.6154, 0.3471, 0.6168, 0.3455, 0.6322, 0.3471, 0.6168, 0.3455, 0.6308, 0.3455, 0.6308, 0.3455, 0.6168, 0.3455, 0.6188, 0.3441, 0.6308, 0.3455, 0.6188, 0.3441, 0.6288, 0.3441, 0.6288, 0.3441, 0.6188, 0.3441, 0.6212, 0.3433, 0.6288, 0.3441, 0.6212, 0.3433, 0.6264, 0.3433, 0.6264, 0.3433, 0.6212, 0.3433, 0.6238, 0.343, 0.61, 0.3506, 0.6145, 0.3488, 0.6142, 0.3509, 0.6145, 0.3488, 0.61, 0.3506, 0.6104, 0.3475, 0.2132, 0.8212, 0.2103, 0.6139, 0.2132, 0.6139, 0.2103, 0.6139, 0.2132, 0.8212, 0.2103, 0.8212, 0.1175, 0.8431, 0.1451, 0.9261, 0.1175, 0.9261, 0.1451, 0.9261, 0.1175, 0.8431, 0.1451, 0.8431, 0.1451, 0.8431, 0.1175, 0.8431, 0.1179, 0.84, 0.1451, 0.8431, 0.1179, 0.84, 0.1446, 0.84, 0.1446, 0.84, 0.1179, 0.84, 0.1193, 0.8371, 0.1446, 0.84, 0.1193, 0.8371, 0.1433, 0.8371, 0.1433, 0.8371, 0.1193, 0.8371, 0.1215, 0.8347, 0.1433, 0.8371, 0.1215, 0.8347, 0.1411, 0.8347, 0.1411, 0.8347, 0.1215, 0.8347, 0.1244, 0.8328, 0.1411, 0.8347, 0.1244, 0.8328, 0.1382, 0.8328, 0.1382, 0.8328, 0.1244, 0.8328, 0.1277, 0.8316, 0.1382, 0.8328, 0.1277, 0.8316, 0.1349, 0.8316, 0.1349, 0.8316, 0.1277, 0.8316, 0.1313, 0.8312, 1.0, 0.2246, 0.9971, 0.4319, 0.9971, 0.2246, 0.9971, 0.4319, 1.0, 0.2246, 1.0, 0.4319, 0.6169, 0.3402, 0.6212, 0.3433, 0.6188, 0.3441, 0.6212, 0.3433, 0.6169, 0.3402, 0.6202, 0.339, 0.2977, 0.6139, 0.2165, 0.6095, 0.2977, 0.6095, 0.2165, 0.6095, 0.2977, 0.6139, 0.2162, 0.6139, 0.6202, 0.339, 0.6238, 0.343, 0.6212, 0.3433, 0.6238, 0.343, 0.6202, 0.339, 0.6238, 0.3386, 0.6238, 0.343, 0.6274, 0.339, 0.6264, 0.3433, 0.6274, 0.339, 0.6238, 0.343, 0.6238, 0.3386, 0.6264, 0.3433, 0.6307, 0.3402, 0.6288, 0.3441, 0.6307, 0.3402, 0.6264, 0.3433, 0.6274, 0.339, 0.6288, 0.3441, 0.6336, 0.3421, 0.6308, 0.3455, 0.6336, 0.3421, 0.6288, 0.3441, 0.6307, 0.3402, 0.6308, 0.3455, 0.6358, 0.3446, 0.6322, 0.3471, 0.6358, 0.3446, 0.6308, 0.3455, 0.6336, 0.3421, 0.6322, 0.3471, 0.6371, 0.3475, 0.6331, 0.3488, 0.6371, 0.3475, 0.6322, 0.3471, 0.6358, 0.3446, 0.6331, 0.3488, 0.6376, 0.3506, 0.6334, 0.3509, 0.6376, 0.3506, 0.6331, 0.3488, 0.6371, 0.3475, 0.8345, 0.2159, 0.753, 0.2116, 0.8342, 0.2116, 0.753, 0.2116, 0.8345, 0.2159, 0.753, 0.2159, 0.2162, 0.8212, 0.2132, 0.6139, 0.2162, 0.6139, 0.2132, 0.6139, 0.2162, 0.8212, 0.2132, 0.8212, 0.8345, 0.4232, 0.753, 0.2159, 0.8345, 0.2159, 0.753, 0.2159, 0.8345, 0.4232, 0.753, 0.4232, 0.8375, 0.4232, 0.8345, 0.2159, 0.8375, 0.2159, 0.8345, 0.2159, 0.8375, 0.4232, 0.8345, 0.4232, 0.8404, 0.4232, 0.8375, 0.2159, 0.8404, 0.2159, 0.8375, 0.2159, 0.8404, 0.4232, 0.8375, 0.4232, 0.8428, 0.4232, 0.8404, 0.2159, 0.8428, 0.2159, 0.8404, 0.2159, 0.8428, 0.4232, 0.8404, 0.4232, 0.9833, 0.2246, 0.9805, 0.4319, 0.9805, 0.2246, 0.9805, 0.4319, 0.9833, 0.2246, 0.9833, 0.4319, 0.9866, 0.2246, 0.9833, 0.4319, 0.9833, 0.2246, 0.9833, 0.4319, 0.9866, 0.2246, 0.9866, 0.4319, 0.9902, 0.2246, 0.9866, 0.4319, 0.9866, 0.2246, 0.9866, 0.4319, 0.9902, 0.2246, 0.9902, 0.4319, 0.9938, 0.2246, 0.9902, 0.4319, 0.9902, 0.2246, 0.9902, 0.4319, 0.9938, 0.2246, 0.9938, 0.4319, 0.9971, 0.2246, 0.9938, 0.4319, 0.9938, 0.2246, 0.9938, 0.4319, 0.9971, 0.2246, 0.9971, 0.4319, 0.2977, 0.8212, 0.2162, 0.6139, 0.2977, 0.6139, 0.2162, 0.6139, 0.2977, 0.8212, 0.2162, 0.8212, 0.9805, 0.2289, 0.9805, 0.4362, 0.9762, 0.2246, 0.9762, 0.2246, 0.9805, 0.4362, 0.957, 0.2246, 0.957, 0.2246, 0.9805, 0.4362, 0.9528, 0.2289, 0.9528, 0.4362, 0.9528, 0.2289, 0.9805, 0.4362, 0.2073, 0.6195, 0.1796, 0.8268, 0.1796, 0.6195, 0.1796, 0.8268, 0.2073, 0.6195, 0.1839, 0.8312, 0.1839, 0.8312, 0.2073, 0.6195, 0.203, 0.8312, 0.203, 0.8312, 0.2073, 0.6195, 0.2073, 0.8268, 0.7386, 0.8988, 0.7524, 0.8791, 0.7524, 0.8988, 0.7524, 0.8791, 0.7386, 0.8988, 0.7386, 0.8791, 0.8837, 0.8729, 0.8837, 0.8926, 0.8699, 0.8729, 0.8699, 0.8926, 0.8699, 0.8729, 0.8837, 0.8926, 0.3876, 0.6843, 0.4069, 0.6646, 0.4069, 0.6843, 0.4069, 0.6646, 0.3876, 0.6843, 0.3876, 0.6646, 0.3876, 0.8222, 0.3876, 0.8025, 0.4069, 0.8222, 0.4069, 0.8025, 0.4069, 0.8222, 0.3876, 0.8025, 0.1796, 0.8509, 0.1934, 0.8706, 0.1796, 0.8706, 0.1934, 0.8706, 0.1796, 0.8509, 0.1934, 0.8509, 0.1589, 0.8706, 0.1451, 0.8706, 0.1589, 0.8509, 0.1451, 0.8509, 0.1589, 0.8509, 0.1451, 0.8706, 0.3876, 0.7631, 0.4069, 0.7434, 0.4069, 0.7631, 0.4069, 0.7434, 0.3876, 0.7631, 0.3876, 0.7434, 0.4069, 0.6252, 0.4069, 0.6449, 0.3876, 0.6252, 0.3876, 0.6449, 0.3876, 0.6252, 0.4069, 0.6449, 0.2073, 0.8706, 0.1934, 0.8509, 0.2073, 0.8509, 0.1934, 0.8509, 0.2073, 0.8706, 0.1934, 0.8706, 0.1658, 0.8509, 0.1796, 0.8509, 0.1658, 0.8706, 0.1796, 0.8706, 0.1658, 0.8706, 0.1796, 0.8509, 0.7939, 0.8791, 0.78, 0.8988, 0.78, 0.8791, 0.78, 0.8988, 0.7939, 0.8791, 0.7939, 0.8988, 0.7247, 0.8791, 0.7247, 0.8988, 0.7109, 0.8791, 0.7109, 0.8988, 0.7109, 0.8791, 0.7247, 0.8988, 0.8843, 0.4035, 0.8704, 0.4232, 0.8704, 0.4035, 0.8704, 0.4232, 0.8843, 0.4035, 0.8843, 0.4232, 0.1934, 0.8706, 0.1934, 0.8903, 0.1796, 0.8706, 0.1796, 0.8903, 0.1796, 0.8706, 0.1934, 0.8903, 0.3876, 0.6252, 0.4069, 0.6055, 0.4069, 0.6252, 0.4069, 0.6055, 0.3876, 0.6252, 0.3876, 0.6055, 0.3876, 0.6646, 0.3876, 0.6449, 0.4069, 0.6646, 0.4069, 0.6449, 0.4069, 0.6646, 0.3876, 0.6449, 0.1451, 0.8312, 0.1589, 0.8509, 0.1451, 0.8509, 0.1589, 0.8509, 0.1451, 0.8312, 0.1589, 0.8312, 0.78, 0.8791, 0.7662, 0.8791, 0.78, 0.8594, 0.7662, 0.8594, 0.78, 0.8594, 0.7662, 0.8791, 0.3876, 0.7434, 0.4069, 0.7237, 0.4069, 0.7434, 0.4069, 0.7237, 0.3876, 0.7434, 0.3876, 0.7237, 0.3876, 0.7237, 0.3876, 0.704, 0.4069, 0.7237, 0.4069, 0.704, 0.4069, 0.7237, 0.3876, 0.704, 0.7662, 0.8791, 0.7524, 0.8594, 0.7662, 0.8594, 0.7524, 0.8594, 0.7662, 0.8791, 0.7524, 0.8791, 0.7869, 0.8594, 0.8007, 0.8594, 0.7869, 0.8791, 0.8007, 0.8791, 0.7869, 0.8791, 0.8007, 0.8594, 0.2073, 0.8706, 0.1934, 0.8903, 0.1934, 0.8706, 0.1934, 0.8903, 0.2073, 0.8706, 0.2073, 0.8903, 0.8007, 0.9061, 0.8007, 0.8865, 0.8146, 0.9061, 0.8146, 0.8865, 0.8146, 0.9061, 0.8007, 0.8865, 0.7247, 0.8988, 0.7386, 0.8791, 0.7386, 0.8988, 0.7386, 0.8791, 0.7247, 0.8988, 0.7247, 0.8791, 0.78, 0.8791, 0.78, 0.8988, 0.7662, 0.8791, 0.7662, 0.8988, 0.7662, 0.8791, 0.78, 0.8988, 0.1796, 0.8509, 0.199, 0.8312, 0.199, 0.8509, 0.199, 0.8312, 0.1796, 0.8509, 0.1796, 0.8312, 0.3876, 0.704, 0.3876, 0.6843, 0.4069, 0.704, 0.4069, 0.6843, 0.4069, 0.704, 0.3876, 0.6843, 0.07599, 0.8706, 0.08981, 0.8903, 0.07599, 0.8903, 0.08981, 0.8903, 0.07599, 0.8706, 0.08981, 0.8706, 0.7524, 0.8791, 0.7386, 0.8791, 0.7524, 0.8594, 0.7386, 0.8594, 0.7524, 0.8594, 0.7386, 0.8791, 0.3876, 0.8025, 0.4069, 0.7828, 0.4069, 0.8025, 0.4069, 0.7828, 0.3876, 0.8025, 0.3876, 0.7828, 0.07046, 0.8509, 0.07046, 0.8312, 0.08981, 0.8509, 0.08981, 0.8312, 0.08981, 0.8509, 0.07046, 0.8312, 0.7386, 0.8791, 0.7247, 0.8594, 0.7386, 0.8594, 0.7247, 0.8594, 0.7386, 0.8791, 0.7247, 0.8791, 0.07599, 0.8509, 0.08981, 0.8509, 0.07599, 0.8706, 0.08981, 0.8706, 0.07599, 0.8706, 0.08981, 0.8509, 0.7662, 0.8791, 0.7524, 0.8988, 0.7524, 0.8791, 0.7524, 0.8988, 0.7662, 0.8791, 0.7662, 0.8988, 0.856, 0.8926, 0.856, 0.8729, 0.8699, 0.8926, 0.8699, 0.8729, 0.8699, 0.8926, 0.856, 0.8729, 0.8428, 0.2251, 0.8981, 0.0, 0.8981, 0.2251, 0.8981, 0.0, 0.8428, 0.2251, 0.8428, 2.278e-08, 0.856, 0.4362, 0.856, 0.6613, 0.8007, 0.4362, 0.8007, 0.6613, 0.8007, 0.4362, 0.856, 0.6613, 4.477e-08, 0.2251, 0.006885, 0.2181, 0.2079, 0.2251, 0.006885, 0.2181, 4.477e-08, 0.2251, 0.0, 4.557e-08, 0.006885, 0.2181, 0.0, 4.557e-08, 0.006884, 0.007007, 0.006884, 0.007007, 0.0, 4.557e-08, 0.201, 0.007007, 0.2079, 0.2251, 0.201, 0.2181, 0.2079, 0.0, 0.201, 0.2181, 0.2079, 0.2251, 0.006885, 0.2181, 0.2079, 0.0, 0.201, 0.2181, 0.201, 0.007007, 0.2079, 0.0, 0.201, 0.007007, 0.0, 4.557e-08, 0.2079, 0.4502, 0.4089, 0.4432, 0.4158, 0.4502, 0.4089, 0.4432, 0.4089, 0.2321, 0.4158, 0.4502, 0.2148, 0.2321, 0.4158, 0.2251, 0.4089, 0.2321, 0.4158, 0.4502, 0.4089, 0.2321, 0.4158, 0.2251, 0.4089, 0.4432, 0.2079, 0.4502, 0.2148, 0.4432, 0.2148, 0.4432, 0.2079, 0.4502, 0.2148, 0.2321, 0.2079, 0.4502, 0.2079, 0.2251, 0.2148, 0.2321, 0.4158, 0.2251, 0.2148, 0.2321, 0.2079, 0.2251, 0.6142, 0.9665, 0.5589, 0.7549, 0.6142, 0.7549, 0.5589, 0.7549, 0.6142, 0.9665, 0.5589, 0.9665, 0.856, 0.6613, 0.9113, 0.6613, 0.856, 0.8729, 0.9113, 0.8729, 0.856, 0.8729, 0.9113, 0.6613, 0.9534, 0.2116, 0.8981, 0.0, 0.9534, 0.0, 0.8981, 0.0, 0.9534, 0.2116, 0.8981, 0.2116, 0.6695, 0.9665, 0.6142, 0.9665, 0.6695, 0.7549, 0.6142, 0.7549, 0.6695, 0.7549, 0.6142, 0.9665, 0.856, 0.6613, 0.8007, 0.8865, 0.8007, 0.6613, 0.8007, 0.8865, 0.856, 0.6613, 0.856, 0.8865, 0.856, 0.6613, 0.856, 0.4362, 0.9113, 0.6613, 0.9113, 0.4362, 0.9113, 0.6613, 0.856, 0.4362, 0.4158, 4.557e-08, 0.61, 0.2111, 0.4158, 0.2111, 0.61, 0.2111, 0.4158, 4.557e-08, 0.61, 0.0, 0.61, 0.4362, 0.4158, 0.4362, 0.61, 0.2251, 0.4158, 0.2251, 0.61, 0.2251, 0.4158, 0.4362, 0.0, 0.2251, 0.2079, 0.4502, 4.477e-08, 0.4502, 0.2079, 0.4502, 0.0, 0.2251, 0.2079, 0.2251, 0.2079, 4.557e-08, 0.4158, 0.0, 0.2079, 0.2251, 0.4158, 0.2251, 0.2079, 0.2251, 0.4158, 0.0, 0.9752, 0.1693, 0.9774, 0.0, 0.9774, 0.1693, 0.9774, 0.0, 0.9752, 0.1693, 0.9752, 0.0, 0.9746, 0.8307, 0.9746, 0.6613, 0.9768, 0.8307, 0.9768, 0.6613, 0.9768, 0.8307, 0.9746, 0.6613, 0.9191, 0.235, 0.9467, 0.3755, 0.8948, 0.3755, 0.9467, 0.3755, 0.9191, 0.235, 0.9195, 0.2324, 0.9467, 0.3755, 0.9195, 0.2324, 0.9209, 0.23, 0.9467, 0.3755, 0.9209, 0.23, 0.9231, 0.2279, 0.9467, 0.3755, 0.9231, 0.2279, 0.926, 0.2263, 0.9467, 0.3755, 0.926, 0.2263, 0.9293, 0.2253, 0.9467, 0.3755, 0.9293, 0.2253, 0.9315, 0.2251, 0.9467, 0.3755, 0.9315, 0.2251, 0.9343, 0.2251, 0.9467, 0.3755, 0.9343, 0.2251, 0.9365, 0.2253, 0.9467, 0.3755, 0.9365, 0.2253, 0.9398, 0.2263, 0.9467, 0.3755, 0.9398, 0.2263, 0.9427, 0.2279, 0.9467, 0.3755, 0.9427, 0.2279, 0.9449, 0.23, 0.9467, 0.3755, 0.9449, 0.23, 0.9463, 0.2324, 0.9467, 0.3755, 0.9463, 0.2324, 0.9467, 0.235, 0.4119, 0.5908, 0.4114, 0.5934, 0.4119, 0.4502, 0.4114, 0.5934, 0.41, 0.5958, 0.4119, 0.4502, 0.41, 0.5958, 0.4078, 0.5979, 0.4119, 0.4502, 0.4078, 0.5979, 0.405, 0.5995, 0.4119, 0.4502, 0.405, 0.5995, 0.4016, 0.6005, 0.4119, 0.4502, 0.4016, 0.6005, 0.3995, 0.6007, 0.4119, 0.4502, 0.3995, 0.6007, 0.3966, 0.6007, 0.4119, 0.4502, 0.3966, 0.6007, 0.3945, 0.6005, 0.4119, 0.4502, 0.3945, 0.6005, 0.3911, 0.5995, 0.4119, 0.4502, 0.3911, 0.5995, 0.3883, 0.5979, 0.4119, 0.4502, 0.3883, 0.5979, 0.3861, 0.5958, 0.4119, 0.4502, 0.3861, 0.5958, 0.3847, 0.5934, 0.4119, 0.4502, 0.3847, 0.5934, 0.3842, 0.5908, 0.4119, 0.4502, 0.3599, 0.4502, 0.4119, 0.4502, 0.3842, 0.5908, 2.239e-08, 0.6195, 0.002378, 0.4502, 0.002378, 0.6195, 0.002378, 0.4502, 2.239e-08, 0.6195, 0.0, 0.4502, 0.5589, 0.4362, 0.5589, 0.6055, 0.5565, 0.4362, 0.5565, 0.6055, 0.5565, 0.4362, 0.5589, 0.6055, 0.4589, 0.7649, 0.4312, 0.9054, 0.4069, 0.7649, 0.4312, 0.9054, 0.4589, 0.7649, 0.4317, 0.908, 0.4317, 0.908, 0.4589, 0.7649, 0.433, 0.9104, 0.433, 0.9104, 0.4589, 0.7649, 0.4353, 0.9125, 0.4353, 0.9125, 0.4589, 0.7649, 0.4381, 0.9141, 0.4381, 0.9141, 0.4589, 0.7649, 0.4415, 0.9151, 0.4415, 0.9151, 0.4589, 0.7649, 0.4436, 0.9153, 0.4436, 0.9153, 0.4589, 0.7649, 0.4465, 0.9153, 0.4465, 0.9153, 0.4589, 0.7649, 0.4486, 0.9151, 0.4486, 0.9151, 0.4589, 0.7649, 0.452, 0.9141, 0.452, 0.9141, 0.4589, 0.7649, 0.4548, 0.9125, 0.4548, 0.9125, 0.4589, 0.7649, 0.457, 0.9104, 0.457, 0.9104, 0.4589, 0.7649, 0.4584, 0.908, 0.4584, 0.908, 0.4589, 0.7649, 0.4589, 0.9054, 0.5109, 0.7747, 0.5109, 0.9153, 0.5104, 0.7721, 0.5104, 0.7721, 0.5109, 0.9153, 0.509, 0.7697, 0.509, 0.7697, 0.5109, 0.9153, 0.5068, 0.7676, 0.5068, 0.7676, 0.5109, 0.9153, 0.5039, 0.7661, 0.5039, 0.7661, 0.5109, 0.9153, 0.5006, 0.7651, 0.5006, 0.7651, 0.5109, 0.9153, 0.4985, 0.7649, 0.4985, 0.7649, 0.5109, 0.9153, 0.4956, 0.7649, 0.4956, 0.7649, 0.5109, 0.9153, 0.4934, 0.7651, 0.4934, 0.7651, 0.5109, 0.9153, 0.4901, 0.7661, 0.4901, 0.7661, 0.5109, 0.9153, 0.4872, 0.7676, 0.4872, 0.7676, 0.5109, 0.9153, 0.485, 0.7697, 0.485, 0.7697, 0.5109, 0.9153, 0.4836, 0.7721, 0.4836, 0.7721, 0.5109, 0.9153, 0.4832, 0.7747, 0.4589, 0.9153, 0.4832, 0.7747, 0.5109, 0.9153, 0.9752, 0.1693, 0.9723, 0.0, 0.9752, 0.0, 0.9723, 0.0, 0.9752, 0.1693, 0.9723, 0.1693, 0.9717, 0.6613, 0.9746, 0.6613, 0.9717, 0.8307, 0.9746, 0.8307, 0.9717, 0.8307, 0.9746, 0.6613, 0.7481, 0.0, 0.61, 0.1693, 0.61, 2.848e-08, 0.61, 0.1693, 0.7481, 0.0, 0.7481, 0.1693, 0.7481, 0.1693, 0.7481, 0.3386, 0.61, 0.1693, 0.61, 0.3386, 0.61, 0.1693, 0.7481, 0.3386, 0.8428, 0.2251, 0.8948, 0.3944, 0.8428, 0.3944, 0.8948, 0.3944, 0.8428, 0.2251, 0.8948, 0.2251, 0.2079, 0.6195, 0.1559, 0.6195, 0.2079, 0.4502, 0.1559, 0.4502, 0.2079, 0.4502, 0.1559, 0.6195, 0.004929, 0.6195, 0.1431, 0.4502, 0.1431, 0.6195, 0.1431, 0.4502, 0.004929, 0.6195, 0.004929, 0.4502, 0.554, 0.4362, 0.554, 0.6055, 0.4158, 0.4362, 0.4158, 0.6055, 0.4158, 0.4362, 0.554, 0.6055, 0.002378, 0.6195, 0.004929, 0.4502, 0.004929, 0.6195, 0.004929, 0.4502, 0.002378, 0.6195, 0.002378, 0.4502, 0.5565, 0.4362, 0.5565, 0.6055, 0.554, 0.4362, 0.554, 0.6055, 0.554, 0.4362, 0.5565, 0.6055, 0.9723, 0.1693, 0.969, 0.0, 0.9723, 0.0, 0.969, 0.0, 0.9723, 0.1693, 0.969, 0.1693, 0.9684, 0.6613, 0.9717, 0.6613, 0.9684, 0.8307, 0.9717, 0.8307, 0.9684, 0.8307, 0.9717, 0.6613, 0.969, 0.1693, 0.9668, 0.0, 0.969, 0.0, 0.9668, 0.0, 0.969, 0.1693, 0.9668, 0.1693, 0.9662, 0.6613, 0.9684, 0.6613, 0.9662, 0.8307, 0.9684, 0.8307, 0.9662, 0.8307, 0.9684, 0.6613, 0.9668, 0.1693, 0.9639, 0.0, 0.9668, 0.0, 0.9639, 0.0, 0.9668, 0.1693, 0.9639, 0.1693, 0.9634, 0.6613, 0.9662, 0.6613, 0.9634, 0.8307, 0.9662, 0.8307, 0.9634, 0.8307, 0.9662, 0.6613, 0.416, 0.214, 0.4158, 0.2126, 0.416, 0.2111, 0.416, 0.2251, 0.4158, 0.2236, 0.416, 0.2222, 0.9639, 0.1693, 0.9618, 0.0, 0.9639, 0.0, 0.9618, 0.0, 0.9639, 0.1693, 0.9618, 0.1693, 0.9612, 0.6613, 0.9634, 0.6613, 0.9612, 0.8307, 0.9634, 0.8307, 0.9612, 0.8307, 0.9634, 0.6613, 0.9618, 0.1693, 0.9585, 0.0, 0.9618, 0.0, 0.9585, 0.0, 0.9618, 0.1693, 0.9585, 0.1693, 0.9579, 0.6613, 0.9612, 0.6613, 0.9579, 0.8307, 0.9612, 0.8307, 0.9579, 0.8307, 0.9612, 0.6613, 0.9585, 0.1693, 0.9556, 0.0, 0.9585, 0.0, 0.9556, 0.0, 0.9585, 0.1693, 0.9556, 0.1693, 0.955, 0.6613, 0.9579, 0.6613, 0.955, 0.8307, 0.9579, 0.8307, 0.955, 0.8307, 0.9579, 0.6613, 0.9556, 0.0, 0.9534, 0.1693, 0.9534, 0.0, 0.9534, 0.1693, 0.9556, 0.0, 0.9556, 0.1693, 0.955, 0.6613, 0.955, 0.8307, 0.9528, 0.6613, 0.9528, 0.8307, 0.9528, 0.6613, 0.955, 0.8307, 0.753, 0.0, 0.7506, 0.1693, 0.7506, 0.0, 0.7506, 0.1693, 0.753, 0.0, 0.753, 0.1693, 0.753, 0.1693, 0.753, 0.3386, 0.7506, 0.1693, 0.7506, 0.3386, 0.7506, 0.1693, 0.753, 0.3386, 0.7506, 0.0, 0.7481, 0.1693, 0.7481, 0.0, 0.7481, 0.1693, 0.7506, 0.0, 0.7506, 0.1693, 0.7506, 0.1693, 0.7506, 0.3386, 0.7481, 0.1693, 0.7481, 0.3386, 0.7481, 0.1693, 0.7506, 0.3386, 0.2246, 0.9959, 0.2286, 0.8212, 0.2286, 0.9961, 0.2286, 0.8212, 0.2246, 0.9959, 0.2246, 0.8214, 0.5275, 0.9396, 0.5275, 0.7651, 0.5316, 0.9398, 0.5316, 0.7649, 0.5316, 0.9398, 0.5275, 0.7651, 0.2701, 0.99, 0.2742, 0.8214, 0.2742, 0.9898, 0.2742, 0.8214, 0.2701, 0.99, 0.2701, 0.8212, 0.02076, 1.0, 0.02076, 0.8312, 0.02482, 0.9998, 0.02482, 0.8314, 0.02482, 0.9998, 0.02076, 0.8312, 0.2206, 0.9952, 0.2246, 0.8214, 0.2246, 0.9959, 0.2246, 0.8214, 0.2206, 0.9952, 0.2206, 0.8221, 0.5236, 0.9389, 0.5236, 0.7658, 0.5275, 0.9396, 0.5275, 0.7651, 0.5275, 0.9396, 0.5236, 0.7658, 0.3668, 0.99, 0.3708, 0.8214, 0.3708, 0.9898, 0.3708, 0.8214, 0.3668, 0.99, 0.3668, 0.8212, 0.3184, 0.99, 0.3184, 0.8212, 0.3225, 0.9898, 0.3225, 0.8214, 0.3225, 0.9898, 0.3184, 0.8212, 0.2286, 0.8212, 0.2327, 0.9959, 0.2286, 0.9961, 0.2327, 0.9959, 0.2286, 0.8212, 0.2327, 0.8214, 0.5357, 0.9396, 0.5316, 0.9398, 0.5357, 0.7651, 0.5316, 0.7649, 0.5357, 0.7651, 0.5316, 0.9398, 0.9321, 0.6112, 0.928, 0.4365, 0.9321, 0.4362, 0.928, 0.4365, 0.9321, 0.6112, 0.928, 0.6109, 0.928, 0.6616, 0.9321, 0.6613, 0.928, 0.8361, 0.9321, 0.8363, 0.928, 0.8361, 0.9321, 0.6613, 0.2742, 0.9898, 0.2782, 0.822, 0.2782, 0.9892, 0.2782, 0.822, 0.2742, 0.9898, 0.2742, 0.8214, 0.02482, 0.9998, 0.02482, 0.8314, 0.02878, 0.9992, 0.02878, 0.832, 0.02878, 0.9992, 0.02482, 0.8314, 0.2661, 0.9898, 0.2701, 0.8212, 0.2701, 0.99, 0.2701, 0.8212, 0.2661, 0.9898, 0.2661, 0.8214, 0.01669, 0.9998, 0.01669, 0.8314, 0.02076, 1.0, 0.02076, 0.8312, 0.02076, 1.0, 0.01669, 0.8314, 0.2169, 0.994, 0.2206, 0.8221, 0.2206, 0.9952, 0.2206, 0.8221, 0.2169, 0.994, 0.2169, 0.8232, 0.5198, 0.9377, 0.5198, 0.7669, 0.5236, 0.9389, 0.5236, 0.7658, 0.5236, 0.9389, 0.5198, 0.7669, 0.3708, 0.9898, 0.3748, 0.822, 0.3748, 0.9892, 0.3748, 0.822, 0.3708, 0.9898, 0.3708, 0.8214, 0.3225, 0.9898, 0.3225, 0.8214, 0.3265, 0.9892, 0.3265, 0.822, 0.3265, 0.9892, 0.3225, 0.8214, 0.3627, 0.9898, 0.3668, 0.8212, 0.3668, 0.99, 0.3668, 0.8212, 0.3627, 0.9898, 0.3627, 0.8214, 0.3144, 0.9898, 0.3144, 0.8214, 0.3184, 0.99, 0.3184, 0.8212, 0.3184, 0.99, 0.3144, 0.8214, 0.2327, 0.8214, 0.2367, 0.9952, 0.2327, 0.9959, 0.2367, 0.9952, 0.2327, 0.8214, 0.2367, 0.8221, 0.5396, 0.9389, 0.5357, 0.9396, 0.5396, 0.7658, 0.5357, 0.7651, 0.5396, 0.7658, 0.5357, 0.9396, 0.928, 0.6109, 0.924, 0.4372, 0.928, 0.4365, 0.924, 0.4372, 0.928, 0.6109, 0.924, 0.6102, 0.924, 0.6623, 0.928, 0.6616, 0.924, 0.8354, 0.928, 0.8361, 0.924, 0.8354, 0.928, 0.6616, 0.9361, 0.4365, 0.9321, 0.6112, 0.9321, 0.4362, 0.9321, 0.6112, 0.9361, 0.4365, 0.9361, 0.6109, 0.9361, 0.6616, 0.9361, 0.8361, 0.9321, 0.6613, 0.9321, 0.8363, 0.9321, 0.6613, 0.9361, 0.8361, 0.2782, 0.9892, 0.2819, 0.823, 0.2819, 0.9881, 0.2819, 0.823, 0.2782, 0.9892, 0.2782, 0.822, 0.02878, 0.9992, 0.02878, 0.832, 0.03252, 0.9981, 0.03252, 0.833, 0.03252, 0.9981, 0.02878, 0.832, 0.2621, 0.9892, 0.2661, 0.8214, 0.2661, 0.9898, 0.2661, 0.8214, 0.2621, 0.9892, 0.2621, 0.822, 0.01273, 0.9992, 0.01273, 0.832, 0.01669, 0.9998, 0.01669, 0.8314, 0.01669, 0.9998, 0.01273, 0.832, 0.2135, 0.9925, 0.2169, 0.8232, 0.2169, 0.994, 0.2169, 0.8232, 0.2135, 0.9925, 0.2135, 0.8248, 0.5164, 0.9362, 0.5164, 0.7685, 0.5198, 0.9377, 0.5198, 0.7669, 0.5198, 0.9377, 0.5164, 0.7685, 0.3748, 0.9892, 0.3785, 0.823, 0.3785, 0.9881, 0.3785, 0.823, 0.3748, 0.9892, 0.3748, 0.822, 0.3265, 0.9892, 0.3265, 0.822, 0.3302, 0.9881, 0.3302, 0.823, 0.3302, 0.9881, 0.3265, 0.822, 0.3588, 0.9892, 0.3627, 0.8214, 0.3627, 0.9898, 0.3627, 0.8214, 0.3588, 0.9892, 0.3588, 0.822, 0.3104, 0.9892, 0.3104, 0.822, 0.3144, 0.9898, 0.3144, 0.8214, 0.3144, 0.9898, 0.3104, 0.822, 0.2367, 0.8221, 0.2404, 0.994, 0.2367, 0.9952, 0.2404, 0.994, 0.2367, 0.8221, 0.2404, 0.8232, 0.5434, 0.9377, 0.5396, 0.9389, 0.5434, 0.7669, 0.5396, 0.7658, 0.5434, 0.7669, 0.5396, 0.9389, 0.924, 0.6102, 0.9203, 0.4383, 0.924, 0.4372, 0.9203, 0.4383, 0.924, 0.6102, 0.9203, 0.6091, 0.9203, 0.6634, 0.924, 0.6623, 0.9203, 0.8342, 0.924, 0.8354, 0.9203, 0.8342, 0.924, 0.6623, 0.9401, 0.4372, 0.9361, 0.6109, 0.9361, 0.4365, 0.9361, 0.6109, 0.9401, 0.4372, 0.9401, 0.6102, 0.9401, 0.6623, 0.9401, 0.8354, 0.9361, 0.6616, 0.9361, 0.8361, 0.9361, 0.6616, 0.9401, 0.8354, 0.2819, 0.9881, 0.2853, 0.8244, 0.2853, 0.9867, 0.2853, 0.8244, 0.2819, 0.9881, 0.2819, 0.823, 0.03252, 0.9981, 0.03252, 0.833, 0.03594, 0.9967, 0.03594, 0.8344, 0.03594, 0.9967, 0.03252, 0.833, 0.2584, 0.9881, 0.2621, 0.822, 0.2621, 0.9892, 0.2621, 0.822, 0.2584, 0.9881, 0.2584, 0.823, 0.008989, 0.9981, 0.008989, 0.833, 0.01273, 0.9992, 0.01273, 0.832, 0.01273, 0.9992, 0.008989, 0.833, 0.2104, 0.9906, 0.2135, 0.8248, 0.2135, 0.9925, 0.2135, 0.8248, 0.2104, 0.9906, 0.2104, 0.8267, 0.5134, 0.9342, 0.5134, 0.7704, 0.5164, 0.9362, 0.5164, 0.7685, 0.5164, 0.9362, 0.5134, 0.7704, 0.3785, 0.9881, 0.382, 0.8244, 0.382, 0.9867, 0.382, 0.8244, 0.3785, 0.9881, 0.3785, 0.823, 0.3302, 0.9881, 0.3302, 0.823, 0.3336, 0.9867, 0.3336, 0.8244, 0.3336, 0.9867, 0.3302, 0.823, 0.355, 0.9881, 0.3588, 0.822, 0.3588, 0.9892, 0.3588, 0.822, 0.355, 0.9881, 0.355, 0.823, 0.3067, 0.9881, 0.3067, 0.823, 0.3104, 0.9892, 0.3104, 0.822, 0.3104, 0.9892, 0.3067, 0.823, 0.2404, 0.8232, 0.2438, 0.9925, 0.2404, 0.994, 0.2438, 0.9925, 0.2404, 0.8232, 0.2438, 0.8248, 0.5468, 0.9362, 0.5434, 0.9377, 0.5468, 0.7685, 0.5434, 0.7669, 0.5468, 0.7685, 0.5434, 0.9377, 0.9203, 0.6091, 0.9169, 0.4399, 0.9203, 0.4383, 0.9169, 0.4399, 0.9203, 0.6091, 0.9169, 0.6075, 0.9169, 0.665, 0.9203, 0.6634, 0.9169, 0.8327, 0.9203, 0.8342, 0.9169, 0.8327, 0.9203, 0.6634, 0.9438, 0.4383, 0.9401, 0.6102, 0.9401, 0.4372, 0.9401, 0.6102, 0.9438, 0.4383, 0.9438, 0.6091, 0.9438, 0.6634, 0.9438, 0.8342, 0.9401, 0.6623, 0.9401, 0.8354, 0.9401, 0.6623, 0.9438, 0.8342, 0.2853, 0.9867, 0.2883, 0.8262, 0.2883, 0.985, 0.2883, 0.8262, 0.2853, 0.9867, 0.2853, 0.8244, 0.03594, 0.9967, 0.03594, 0.8344, 0.03895, 0.995, 0.03895, 0.8362, 0.03895, 0.995, 0.03594, 0.8344, 0.2549, 0.9867, 0.2584, 0.823, 0.2584, 0.9881, 0.2584, 0.823, 0.2549, 0.9867, 0.2549, 0.8244, 0.005555, 0.9967, 0.005555, 0.8344, 0.008989, 0.9981, 0.008989, 0.833, 0.008989, 0.9981, 0.005555, 0.8344, 0.2079, 0.9883, 0.2104, 0.8267, 0.2104, 0.9906, 0.2104, 0.8267, 0.2079, 0.9883, 0.2079, 0.829, 0.5109, 0.932, 0.5109, 0.7727, 0.5134, 0.9342, 0.5134, 0.7704, 0.5134, 0.9342, 0.5109, 0.7727, 0.382, 0.9867, 0.385, 0.8262, 0.385, 0.985, 0.385, 0.8262, 0.382, 0.9867, 0.382, 0.8244, 0.3336, 0.9867, 0.3336, 0.8244, 0.3367, 0.985, 0.3367, 0.8262, 0.3367, 0.985, 0.3336, 0.8244, 0.3516, 0.9867, 0.355, 0.823, 0.355, 0.9881, 0.355, 0.823, 0.3516, 0.9867, 0.3516, 0.8244, 0.3033, 0.9867, 0.3033, 0.8244, 0.3067, 0.9881, 0.3067, 0.823, 0.3067, 0.9881, 0.3033, 0.8244, 0.2438, 0.8248, 0.2469, 0.9906, 0.2438, 0.9925, 0.2469, 0.9906, 0.2438, 0.8248, 0.2469, 0.8267, 0.5498, 0.9342, 0.5468, 0.9362, 0.5498, 0.7704, 0.5468, 0.7685, 0.5498, 0.7704, 0.5468, 0.9362, 0.9169, 0.6075, 0.9139, 0.4418, 0.9169, 0.4399, 0.9139, 0.4418, 0.9169, 0.6075, 0.9139, 0.6056, 0.9139, 0.6669, 0.9169, 0.665, 0.9139, 0.8307, 0.9169, 0.8327, 0.9139, 0.8307, 0.9169, 0.665, 0.9473, 0.4399, 0.9438, 0.6091, 0.9438, 0.4383, 0.9438, 0.6091, 0.9473, 0.4399, 0.9473, 0.6075, 0.9473, 0.665, 0.9473, 0.8327, 0.9438, 0.6634, 0.9438, 0.8342, 0.9438, 0.6634, 0.9473, 0.8327, 0.2883, 0.8262, 0.2909, 0.9829, 0.2883, 0.985, 0.2909, 0.9829, 0.2883, 0.8262, 0.2909, 0.8282, 0.04147, 0.9929, 0.03895, 0.995, 0.04147, 0.8382, 0.03895, 0.8362, 0.04147, 0.8382, 0.03895, 0.995, 0.2519, 0.985, 0.2549, 0.8244, 0.2549, 0.9867, 0.2549, 0.8244, 0.2519, 0.985, 0.2519, 0.8262, 0.002534, 0.995, 0.002534, 0.8362, 0.005555, 0.9967, 0.005555, 0.8344, 0.005555, 0.9967, 0.002534, 0.8362, 0.5589, 0.5955, 0.7109, 0.4362, 0.7109, 0.5955, 0.7109, 0.4362, 0.5589, 0.5955, 0.5589, 0.4362, 0.5589, 0.6055, 0.5589, 0.7649, 0.4069, 0.6055, 0.4069, 0.7649, 0.4069, 0.6055, 0.5589, 0.7649, 0.3875, 0.8282, 0.385, 0.985, 0.385, 0.8262, 0.385, 0.985, 0.3875, 0.8282, 0.3875, 0.9829, 0.3392, 0.8282, 0.3392, 0.9829, 0.3367, 0.8262, 0.3367, 0.985, 0.3367, 0.8262, 0.3392, 0.9829, 0.3486, 0.985, 0.3516, 0.8244, 0.3516, 0.9867, 0.3516, 0.8244, 0.3486, 0.985, 0.3486, 0.8262, 0.3002, 0.985, 0.3002, 0.8262, 0.3033, 0.9867, 0.3033, 0.8244, 0.3033, 0.9867, 0.3002, 0.8262, 0.2494, 0.829, 0.2469, 0.9906, 0.2469, 0.8267, 0.2469, 0.9906, 0.2494, 0.829, 0.2494, 0.9883, 0.5523, 0.7727, 0.5523, 0.932, 0.5498, 0.7704, 0.5498, 0.9342, 0.5498, 0.7704, 0.5523, 0.932, 0.9113, 0.444, 0.9139, 0.6056, 0.9113, 0.6034, 0.9139, 0.6056, 0.9113, 0.444, 0.9139, 0.4418, 0.9139, 0.8307, 0.9113, 0.8285, 0.9139, 0.6669, 0.9113, 0.6692, 0.9139, 0.6669, 0.9113, 0.8285, 0.9503, 0.4418, 0.9473, 0.6075, 0.9473, 0.4399, 0.9473, 0.6075, 0.9503, 0.4418, 0.9503, 0.6056, 0.9503, 0.6669, 0.9503, 0.8307, 0.9473, 0.665, 0.9473, 0.8327, 0.9473, 0.665, 0.9503, 0.8307, 0.2494, 0.9829, 0.2519, 0.8262, 0.2519, 0.985, 0.2519, 0.8262, 0.2494, 0.9829, 0.2494, 0.8282, 1.705e-08, 0.9929, 0.0, 0.8382, 0.002534, 0.995, 0.002534, 0.8362, 0.002534, 0.995, 0.0, 0.8382, 0.3486, 0.985, 0.3461, 0.8282, 0.3486, 0.8262, 0.3461, 0.8282, 0.3486, 0.985, 0.3461, 0.9829, 0.2977, 0.8282, 0.3002, 0.8262, 0.2977, 0.9829, 0.3002, 0.985, 0.2977, 0.9829, 0.3002, 0.8262, 0.7109, 0.5955, 0.5589, 0.7549, 0.5589, 0.5955, 0.5589, 0.7549, 0.7109, 0.5955, 0.7109, 0.7549, 0.2079, 0.6095, 0.2079, 0.4502, 0.3599, 0.6095, 0.3599, 0.4502, 0.3599, 0.6095, 0.2079, 0.4502, 0.9503, 0.6056, 0.9528, 0.444, 0.9528, 0.6034, 0.9528, 0.444, 0.9503, 0.6056, 0.9503, 0.4418, 0.9503, 0.8307, 0.9503, 0.6669, 0.9528, 0.8285, 0.9528, 0.6692, 0.9528, 0.8285, 0.9503, 0.6669])
me_chair_08.use_remesh_preserve_volume = False
me_chair_08.use_remesh_preserve_attributes = False
me_chair_08.use_mirror_vertex_groups = False
me_chair_08.update()

# ---- objects
ob_chair_08 = bpy.data.objects.new('chair_08', me_chair_08)

# ---- transforms, parenting, visibility, modifiers, constraints
ob_chair_08.location = (0.0, 0.0, 0.0)
ob_chair_08.lineart.crease_threshold = 0.0

# ---- collection membership
col_collection_1.objects.link(ob_chair_08)

# ---- scene / render settings (as saved in the file)
scene.frame_start = 1; scene.frame_end = 250; scene.frame_set(1)
scene.render.engine = 'BLENDER_EEVEE_NEXT'
scene.render.resolution_percentage = 50
scene.render.dither_intensity = 0.0
scene.cycles.use_denoising = False
scene.cycles.samples = 128
scene.cycles.sampling_pattern = 'TABULATED_SOBOL'
scene.cycles.use_adaptive_sampling = False
scene.cycles.use_light_tree = False
scene.cycles.blur_glossy = 0.0
scene.cycles.sample_clamp_indirect = 0.0
scene.view_settings.view_transform = 'Standard'
bpy.context.view_layer.update()

# ---- added for rendering (the .blend has no active camera and no usable light): camera, sun
cam_auto = bpy.data.cameras.new('AutoCamera')
cam_auto.lens = 50.0
cam_auto.sensor_width = 36.0
cam_auto.clip_end = 1000.0
ob_auto_camera = bpy.data.objects.new('AutoCamera', cam_auto)
scene.collection.objects.link(ob_auto_camera)
ob_auto_camera.location = (0.925213, -1.11026, 0.74017)
ob_auto_camera.rotation_euler = (1.09748, -7.21219e-08, 0.694738)
scene.camera = ob_auto_camera
light_auto_sun = bpy.data.lights.new('AutoSun', 'SUN')
light_auto_sun.energy = 3.0
light_auto_sun.angle = 0.0523599
ob_auto_sun = bpy.data.objects.new('AutoSun', light_auto_sun)
scene.collection.objects.link(ob_auto_sun)
ob_auto_sun.rotation_euler = (0.872665, 0.174533, 0.523599)
bpy.context.view_layer.update()
